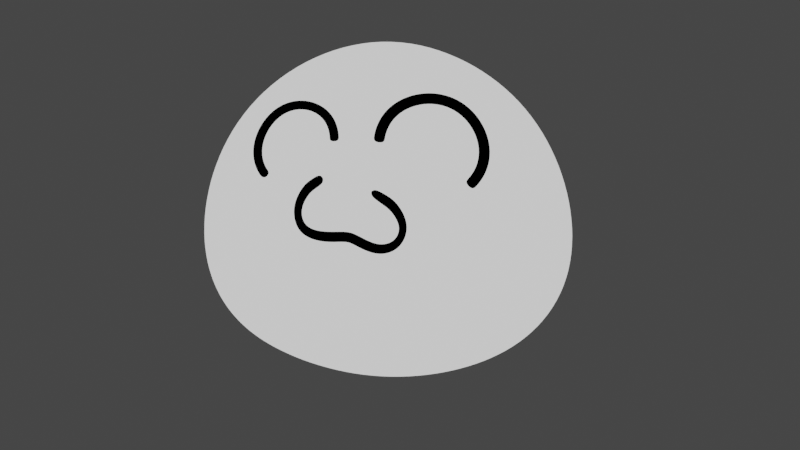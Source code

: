 # Source: steffen.blend  (saved by Blender 3.6.13; exported with 4.5.12 LTS)
import bpy
from mathutils import Matrix  # noqa: F401  (used for matrix-valued properties, if any)

bpy.ops.wm.read_factory_settings(use_empty=True)
scene = bpy.context.scene
scene.name = 'Scene'

# ---- collections
col_collection = bpy.data.collections.new('Collection'); scene.collection.children.link(col_collection)
col_schnecke = bpy.data.collections.new('schnecke'); scene.collection.children.link(col_schnecke)

# ---- materials (node trees are filled in below, after node groups)
mat_black = bpy.data.materials.new('Black')
mat_black.use_transparent_shadow = False
mat_white = bpy.data.materials.new('White')
mat_white.use_transparent_shadow = False
mat_red = bpy.data.materials.new('Red')
mat_red.use_transparent_shadow = False
mat_green = bpy.data.materials.new('Green')
mat_green.use_transparent_shadow = False
mat_blue = bpy.data.materials.new('Blue')
mat_blue.use_transparent_shadow = False
mat_grey = bpy.data.materials.new('Grey')
mat_grey.use_transparent_shadow = False
mat_white_1 = bpy.data.materials.new('white')
mat_white_1.alpha_threshold = 0.0
mat_white_1.use_transparent_shadow = False
mat_white_1.roughness = 0.5
mat_white_1.line_color = (0.0, 0.0, 0.0, 1.0)
mat_black_1 = bpy.data.materials.new('black')
mat_black_1.use_transparent_shadow = False

# ---- material node trees
mat_white_1.use_nodes = True; mat_white_1.node_tree.nodes.clear()
_N = mat_white_1.node_tree.nodes; _L = mat_white_1.node_tree.links
n0 = _N.new('ShaderNodeOutputMaterial'); n0.name = 'Material Output'; n0.location = (300, 300)
n1 = _N.new('ShaderNodeEmission'); n1.name = 'Emission'; n1.location = (10, 300)
n1.inputs[0].default_value = (0.8, 0.8, 0.8, 1.0)
_L.new(n1.outputs[0], n0.inputs[0])
n0.is_active_output = True
mat_black_1.use_nodes = True; mat_black_1.node_tree.nodes.clear()
_N = mat_black_1.node_tree.nodes; _L = mat_black_1.node_tree.links
n0 = _N.new('ShaderNodeOutputMaterial'); n0.name = 'Material Output'; n0.location = (300, 300)
n1 = _N.new('ShaderNodeEmission'); n1.name = 'Emission'; n1.location = (10, 300)
n1.inputs[0].default_value = (0.0, 0.0, 0.0, 1.0)
_L.new(n1.outputs[0], n0.inputs[0])
n0.is_active_output = True

# ---- world
world_world = bpy.data.worlds.new('World'); scene.world = world_world
world_world.use_nodes = True; world_world.node_tree.nodes.clear()
_N = world_world.node_tree.nodes; _L = world_world.node_tree.links
n0 = _N.new('ShaderNodeOutputWorld'); n0.name = 'World Output'; n0.location = (300, 300)
n1 = _N.new('ShaderNodeBackground'); n1.name = 'Background'; n1.location = (10, 300)
n1.inputs[0].default_value = (0.05088, 0.05088, 0.05088, 1.0)
_L.new(n1.outputs[0], n0.inputs[0])
n0.is_active_output = True
world_world.color = (0.05088, 0.05088, 0.05088)
world_world.use_sun_shadow = False
world_world.sun_shadow_jitter_overblur = 0.0

# ---- cameras
cam_camera = bpy.data.cameras.new('Camera')
cam_camera.clip_end = 100.0
cam_camera.ortho_scale = 7.314

# ---- lights
light_spot = bpy.data.lights.new('Spot', 'SPOT')
light_spot.transmission_factor = 0.0
light_spot.energy = 2000.0
light_spot.shadow_maximum_resolution = 0.006
light_spot.use_absolute_resolution = True
light_spot.spot_size = 2.25

# ---- meshes
me_cube = bpy.data.meshes.new('Cube')
me_cube.from_pydata([(0.5, 0.5, 0.5), (0.5, 0.5, -0.2995), (0.5, -0.5, 0.5), (0.5, -0.5, -0.2995), (-0.5, 0.5, 0.5), (-0.5, 0.5, -0.2995), (-0.5, -0.5, 0.5), (-0.5, -0.5, -0.2995), (-0.6096, 1.583e-08, -0.409), (5.588e-09, 0.6096, -0.409), (0.6096, 0.6096, 1.863e-09), (-0.6096, -0.6096, -2.794e-09), (0.6096, -0.6096, 1.863e-09), (-0.6096, 0.6096, -2.794e-09), (-1.863e-09, -0.6096, 0.7053), (0.6096, -1.863e-09, 0.6096), (-9.313e-10, -0.6096, -0.409), (-0.6096, 6.519e-09, 0.6096), (1.863e-09, 0.6096, 0.7053), (0.6096, -1.863e-09, -0.409), (-6.519e-09, 8.382e-09, 0.9352), (1.304e-08, -0.8395, 4.657e-09), (-0.8395, 1.024e-08, 5.588e-09), (0.0, -5.588e-09, -0.639), (0.8395, 9.313e-09, 0.0), (1.304e-08, 0.8395, 7.451e-09)], [], [(0, 18, 20, 15), (18, 4, 17, 20), (20, 17, 6, 14), (15, 20, 14, 2), (3, 12, 21, 16), (12, 2, 14, 21), (21, 14, 6, 11), (16, 21, 11, 7), (7, 11, 22, 8), (11, 6, 17, 22), (22, 17, 4, 13), (8, 22, 13, 5), (5, 9, 23, 8), (9, 1, 19, 23), (23, 19, 3, 16), (8, 23, 16, 7), (1, 10, 24, 19), (10, 0, 15, 24), (24, 15, 2, 12), (19, 24, 12, 3), (5, 13, 25, 9), (13, 4, 18, 25), (25, 18, 0, 10), (9, 25, 10, 1)])
me_cube.polygons.foreach_set('use_smooth', [True] * 24)
_uv = me_cube.uv_layers.new(name='UVMap')
_uv.uv.foreach_set('vector', [0.625, 0.5, 0.75, 0.5, 0.75, 0.625, 0.625, 0.625, 0.75, 0.5, 0.875, 0.5, 0.875, 0.625, 0.75, 0.625, 0.75, 0.625, 0.875, 0.625, 0.875, 0.75, 0.75, 0.75, 0.625, 0.625, 0.75, 0.625, 0.75, 0.75, 0.625, 0.75, 0.375, 0.75, 0.5, 0.75, 0.5, 0.875, 0.375, 0.875, 0.5, 0.75, 0.625, 0.75, 0.625, 0.875, 0.5, 0.875, 0.5, 0.875, 0.625, 0.875, 0.625, 1.0, 0.5, 1.0, 0.375, 0.875, 0.5, 0.875, 0.5, 1.0, 0.375, 1.0, 0.375, 0.0, 0.5, 0.0, 0.5, 0.125, 0.375, 0.125, 0.5, 0.0, 0.625, 0.0, 0.625, 0.125, 0.5, 0.125, 0.5, 0.125, 0.625, 0.125, 0.625, 0.25, 0.5, 0.25, 0.375, 0.125, 0.5, 0.125, 0.5, 0.25, 0.375, 0.25, 0.125, 0.5, 0.25, 0.5, 0.25, 0.625, 0.125, 0.625, 0.25, 0.5, 0.375, 0.5, 0.375, 0.625, 0.25, 0.625, 0.25, 0.625, 0.375, 0.625, 0.375, 0.75, 0.25, 0.75, 0.125, 0.625, 0.25, 0.625, 0.25, 0.75, 0.125, 0.75, 0.375, 0.5, 0.5, 0.5, 0.5, 0.625, 0.375, 0.625, 0.5, 0.5, 0.625, 0.5, 0.625, 0.625, 0.5, 0.625, 0.5, 0.625, 0.625, 0.625, 0.625, 0.75, 0.5, 0.75, 0.375, 0.625, 0.5, 0.625, 0.5, 0.75, 0.375, 0.75, 0.375, 0.25, 0.5, 0.25, 0.5, 0.375, 0.375, 0.375, 0.5, 0.25, 0.625, 0.25, 0.625, 0.375, 0.5, 0.375, 0.5, 0.375, 0.625, 0.375, 0.625, 0.5, 0.5, 0.5, 0.375, 0.375, 0.5, 0.375, 0.5, 0.5, 0.375, 0.5])
me_cube.materials.append(mat_white_1)
me_cube.use_mirror_vertex_groups = False
me_cube.update()
me_plane = bpy.data.meshes.new('Plane')
me_plane.from_pydata([(0.3703, -0.2861, -0.02843), (0.3703, -0.2861, 0.02843), (0.3584, 0.02394, -0.02843), (0.3584, 0.02394, 0.02843), (-0.3703, -0.2861, -0.02843), (-0.3703, -0.2861, 0.02843), (-0.3584, 0.02394, -0.02843), (-0.3584, 0.02394, 0.02843), (8.941e-08, 0.2339, -0.02843), (8.941e-08, 0.2339, 0.02843), (0.296, 0.1042, -0.02843), (0.296, 0.1042, 0.02843), (0.2177, 0.1671, -0.02843), (0.2177, 0.1671, 0.02843), (0.1196, 0.2141, -0.02843), (0.1196, 0.2141, 0.02843), (0.3859, -0.2426, -0.02843), (0.3859, -0.2426, 0.02843), (0.4009, -0.1706, -0.02843), (0.4009, -0.1706, 0.02843), (0.3962, -0.0741, -0.02843), (0.3962, -0.0741, 0.02843), (-0.1196, 0.2141, -0.02843), (-0.1196, 0.2141, 0.02843), (-0.2177, 0.1671, -0.02843), (-0.2177, 0.1671, 0.02843), (-0.296, 0.1042, -0.02843), (-0.296, 0.1042, 0.02843), (-0.3962, -0.0741, -0.02843), (-0.3962, -0.0741, 0.02843), (-0.4009, -0.1706, -0.02843), (-0.4009, -0.1706, 0.02843), (-0.3859, -0.2426, -0.02843), (-0.3859, -0.2426, 0.02843), (0.4648, -0.3201, -0.0646), (0.4648, -0.3201, 0.0646), (-0.4648, -0.3201, 0.0646), (-0.4648, -0.3201, -0.0646), (0.3715, 0.1699, -0.0646), (0.3715, 0.1699, 0.0646), (0.4499, 0.06906, 0.0646), (0.4499, 0.06906, -0.0646), (0.2734, 0.2488, -0.0646), (0.2734, 0.2488, 0.0646), (0.1502, 0.3078, -0.0646), (0.1502, 0.3078, 0.0646), (8.941e-08, 0.3326, -0.0646), (8.941e-08, 0.3326, 0.0646), (0.4844, -0.2655, -0.0646), (0.4844, -0.2655, 0.0646), (0.5032, -0.1751, -0.0646), (0.5032, -0.1751, 0.0646), (0.4973, -0.05401, -0.0646), (0.4973, -0.05401, 0.0646), (-0.1502, 0.3078, -0.0646), (-0.1502, 0.3078, 0.0646), (-0.2734, 0.2488, -0.0646), (-0.2734, 0.2488, 0.0646), (-0.3715, 0.1699, -0.0646), (-0.3715, 0.1699, 0.0646), (-0.4499, 0.06906, -0.0646), (-0.4499, 0.06906, 0.0646), (-0.4973, -0.05401, -0.0646), (-0.4973, -0.05401, 0.0646), (-0.5032, -0.1751, -0.0646), (-0.5032, -0.1751, 0.0646), (-0.4844, -0.2655, -0.0646), (-0.4844, -0.2655, 0.0646)], [], [(39, 11, 3, 40), (43, 13, 11, 39), (45, 15, 13, 43), (47, 9, 15, 45), (49, 17, 1, 35), (51, 19, 17, 49), (53, 21, 19, 51), (40, 3, 21, 53), (55, 23, 9, 47), (57, 25, 23, 55), (59, 27, 25, 57), (61, 7, 27, 59), (63, 29, 7, 61), (65, 31, 29, 63), (67, 33, 31, 65), (36, 5, 33, 67), (4, 37, 66, 32), (37, 36, 67, 66), (32, 66, 64, 30), (66, 67, 65, 64), (30, 64, 62, 28), (64, 65, 63, 62), (28, 62, 60, 6), (62, 63, 61, 60), (6, 60, 58, 26), (60, 61, 59, 58), (26, 58, 56, 24), (58, 59, 57, 56), (24, 56, 54, 22), (56, 57, 55, 54), (22, 54, 46, 8), (54, 55, 47, 46), (2, 41, 52, 20), (41, 40, 53, 52), (20, 52, 50, 18), (52, 53, 51, 50), (18, 50, 48, 16), (50, 51, 49, 48), (16, 48, 34, 0), (48, 49, 35, 34), (8, 46, 44, 14), (46, 47, 45, 44), (14, 44, 42, 12), (44, 45, 43, 42), (12, 42, 38, 10), (42, 43, 39, 38), (10, 38, 41, 2), (38, 39, 40, 41), (1, 17, 16, 0), (17, 19, 18, 16), (19, 21, 20, 18), (21, 3, 2, 20), (3, 11, 10, 2), (11, 13, 12, 10), (13, 15, 14, 12), (15, 9, 8, 14), (9, 23, 22, 8), (23, 25, 24, 22), (25, 27, 26, 24), (27, 7, 6, 26), (7, 29, 28, 6), (29, 31, 30, 28), (31, 33, 32, 30), (33, 5, 4, 32), (37, 4, 5, 36), (35, 1, 0, 34)])
me_plane.polygons.foreach_set('use_smooth', [True] * 66)
me_plane.materials.append(mat_black_1)
me_plane.update()
me_plane_001 = bpy.data.meshes.new('Plane.001')
me_plane_001.from_pydata([(0.3703, -0.2861, -0.02843), (0.3703, -0.2861, 0.02843), (0.3584, 0.02394, -0.02843), (0.3584, 0.02394, 0.02843), (-0.3703, -0.2861, -0.02843), (-0.3703, -0.2861, 0.02843), (-0.3584, 0.02394, -0.02843), (-0.3584, 0.02394, 0.02843), (8.941e-08, 0.2339, -0.02843), (8.941e-08, 0.2339, 0.02843), (0.296, 0.1042, -0.02843), (0.296, 0.1042, 0.02843), (0.2177, 0.1671, -0.02843), (0.2177, 0.1671, 0.02843), (0.1196, 0.2141, -0.02843), (0.1196, 0.2141, 0.02843), (0.3859, -0.2426, -0.02843), (0.3859, -0.2426, 0.02843), (0.4009, -0.1706, -0.02843), (0.4009, -0.1706, 0.02843), (0.3962, -0.0741, -0.02843), (0.3962, -0.0741, 0.02843), (-0.1196, 0.2141, -0.02843), (-0.1196, 0.2141, 0.02843), (-0.2177, 0.1671, -0.02843), (-0.2177, 0.1671, 0.02843), (-0.296, 0.1042, -0.02843), (-0.296, 0.1042, 0.02843), (-0.3962, -0.0741, -0.02843), (-0.3962, -0.0741, 0.02843), (-0.4009, -0.1706, -0.02843), (-0.4009, -0.1706, 0.02843), (-0.3859, -0.2426, -0.02843), (-0.3859, -0.2426, 0.02843), (0.4648, -0.3201, -0.0646), (0.4648, -0.3201, 0.0646), (-0.4648, -0.3201, 0.0646), (-0.4648, -0.3201, -0.0646), (0.3715, 0.1699, -0.0646), (0.3715, 0.1699, 0.0646), (0.4499, 0.06906, 0.0646), (0.4499, 0.06906, -0.0646), (0.2734, 0.2488, -0.0646), (0.2734, 0.2488, 0.0646), (0.1502, 0.3078, -0.0646), (0.1502, 0.3078, 0.0646), (8.941e-08, 0.3326, -0.0646), (8.941e-08, 0.3326, 0.0646), (0.4844, -0.2655, -0.0646), (0.4844, -0.2655, 0.0646), (0.5032, -0.1751, -0.0646), (0.5032, -0.1751, 0.0646), (0.4973, -0.05401, -0.0646), (0.4973, -0.05401, 0.0646), (-0.1502, 0.3078, -0.0646), (-0.1502, 0.3078, 0.0646), (-0.2734, 0.2488, -0.0646), (-0.2734, 0.2488, 0.0646), (-0.3715, 0.1699, -0.0646), (-0.3715, 0.1699, 0.0646), (-0.4499, 0.06906, -0.0646), (-0.4499, 0.06906, 0.0646), (-0.4973, -0.05401, -0.0646), (-0.4973, -0.05401, 0.0646), (-0.5032, -0.1751, -0.0646), (-0.5032, -0.1751, 0.0646), (-0.4844, -0.2655, -0.0646), (-0.4844, -0.2655, 0.0646)], [], [(39, 11, 3, 40), (43, 13, 11, 39), (45, 15, 13, 43), (47, 9, 15, 45), (49, 17, 1, 35), (51, 19, 17, 49), (53, 21, 19, 51), (40, 3, 21, 53), (55, 23, 9, 47), (57, 25, 23, 55), (59, 27, 25, 57), (61, 7, 27, 59), (63, 29, 7, 61), (65, 31, 29, 63), (67, 33, 31, 65), (36, 5, 33, 67), (4, 37, 66, 32), (37, 36, 67, 66), (32, 66, 64, 30), (66, 67, 65, 64), (30, 64, 62, 28), (64, 65, 63, 62), (28, 62, 60, 6), (62, 63, 61, 60), (6, 60, 58, 26), (60, 61, 59, 58), (26, 58, 56, 24), (58, 59, 57, 56), (24, 56, 54, 22), (56, 57, 55, 54), (22, 54, 46, 8), (54, 55, 47, 46), (2, 41, 52, 20), (41, 40, 53, 52), (20, 52, 50, 18), (52, 53, 51, 50), (18, 50, 48, 16), (50, 51, 49, 48), (16, 48, 34, 0), (48, 49, 35, 34), (8, 46, 44, 14), (46, 47, 45, 44), (14, 44, 42, 12), (44, 45, 43, 42), (12, 42, 38, 10), (42, 43, 39, 38), (10, 38, 41, 2), (38, 39, 40, 41), (1, 17, 16, 0), (17, 19, 18, 16), (19, 21, 20, 18), (21, 3, 2, 20), (3, 11, 10, 2), (11, 13, 12, 10), (13, 15, 14, 12), (15, 9, 8, 14), (9, 23, 22, 8), (23, 25, 24, 22), (25, 27, 26, 24), (27, 7, 6, 26), (7, 29, 28, 6), (29, 31, 30, 28), (31, 33, 32, 30), (33, 5, 4, 32), (37, 4, 5, 36), (35, 1, 0, 34)])
me_plane_001.polygons.foreach_set('use_smooth', [True] * 66)
me_plane_001.materials.append(mat_black_1)
me_plane_001.update()
me_cylinder = bpy.data.meshes.new('Cylinder')
me_cylinder.from_pydata([(-6.165, -0.022, 0.1078), (-10.6, -0.02813, 0.07366), (-13.5, -0.02813, 0.01923), (-12.48, -0.02813, -0.04778), (-7.193, -0.02813, -0.06774), (-2.316, -0.02813, -0.06288), (1.856, -0.02813, -0.07344), (6.676, -0.02813, -0.09434), (11.93, -0.02813, -0.07301), (14.17, -0.02813, -0.01117), (11.34, -0.02813, 0.045), (5.755, 0.247, 0.07714), (5.747, 0.09434, 0.07699), (11.33, -0.2232, 0.04483), (14.16, -0.2232, -0.0112), (11.91, -0.2232, -0.07284), (6.678, -0.2232, -0.09411), (1.864, -0.2232, -0.07322), (-2.317, -0.2232, -0.06265), (-7.193, -0.2232, -0.06751), (-12.47, -0.2232, -0.04762), (-13.48, -0.2232, 0.01917), (-10.59, -0.2232, 0.07349), (-6.156, -0.2086, 0.1076), (5.722, -0.0525, 0.07654), (11.29, -0.4108, 0.04433), (14.1, -0.4108, -0.01129), (11.87, -0.4108, -0.07234), (6.685, -0.4108, -0.09343), (1.886, -0.4108, -0.07259), (-2.321, -0.4108, -0.06196), (-7.196, -0.4108, -0.06682), (-12.43, -0.4108, -0.04715), (-13.43, -0.4108, 0.01899), (-10.55, -0.4108, 0.07299), (-6.129, -0.388, 0.107), (5.683, -0.1878, 0.07581), (11.23, -0.5837, 0.04351), (14.01, -0.5837, -0.01144), (11.81, -0.5837, -0.07152), (6.697, -0.5837, -0.09232), (1.923, -0.5837, -0.07156), (-2.328, -0.5837, -0.06085), (-7.199, -0.5837, -0.0657), (-12.36, -0.5837, -0.04639), (-13.34, -0.5837, 0.01871), (-10.49, -0.5837, 0.07217), (-6.086, -0.5533, 0.1061), (5.629, -0.3064, 0.07483), (11.14, -0.7352, 0.04241), (13.88, -0.7352, -0.01164), (11.73, -0.7352, -0.07042), (6.713, -0.7352, -0.09083), (1.972, -0.7352, -0.07018), (-2.337, -0.7352, -0.05934), (-7.204, -0.7352, -0.0642), (-12.27, -0.7352, -0.04537), (-13.22, -0.7352, 0.01833), (-10.4, -0.7352, 0.07106), (-6.027, -0.6983, 0.1049), (5.564, -0.4038, 0.07363), (11.04, -0.8596, 0.04108), (13.73, -0.8596, -0.01189), (11.62, -0.8596, -0.06908), (6.732, -0.8596, -0.08901), (2.032, -0.8596, -0.0685), (-2.348, -0.8596, -0.05751), (-7.21, -0.8596, -0.06236), (-12.16, -0.8596, -0.04413), (-13.07, -0.8596, 0.01786), (-10.3, -0.8596, 0.06972), (-5.956, -0.8172, 0.1033), (5.489, -0.4761, 0.07226), (10.92, -0.952, 0.03955), (13.56, -0.952, -0.01216), (11.5, -0.952, -0.06755), (6.754, -0.952, -0.08693), (2.1, -0.952, -0.06657), (-2.36, -0.952, -0.05543), (-7.216, -0.952, -0.06027), (-12.03, -0.952, -0.04271), (-12.91, -0.952, 0.01733), (-10.18, -0.952, 0.06819), (-5.875, -0.9056, 0.1016), (5.408, -0.5206, 0.07078), (10.79, -1.009, 0.03789), (13.38, -1.009, -0.01247), (11.38, -1.009, -0.06589), (6.778, -1.009, -0.08468), (2.174, -1.009, -0.06449), (-2.374, -1.009, -0.05316), (-7.223, -1.009, -0.058), (-11.89, -1.009, -0.04118), (-12.72, -1.009, 0.01676), (-10.06, -1.009, 0.06652), (-5.787, -0.96, 0.0997), (5.324, -0.5357, 0.06924), (10.66, -1.028, 0.03617), (13.18, -1.028, -0.01278), (11.24, -1.028, -0.06417), (6.803, -1.028, -0.08234), (2.251, -1.028, -0.06232), (-2.388, -1.028, -0.05081), (-7.231, -1.028, -0.05564), (-11.75, -1.028, -0.03958), (-12.53, -1.028, 0.01616), (-9.922, -1.028, 0.06479), (-5.695, -0.9784, 0.09773), (5.24, -0.5206, 0.0677), (10.53, -1.009, 0.03445), (12.99, -1.009, -0.01309), (11.11, -1.009, -0.06244), (6.828, -1.009, -0.08), (2.329, -1.009, -0.06015), (-2.402, -1.009, -0.04845), (-7.238, -1.009, -0.05328), (-11.61, -1.009, -0.03798), (-12.35, -1.009, 0.01556), (-9.79, -1.009, 0.06306), (-5.604, -0.96, 0.09576), (5.159, -0.4761, 0.06621), (10.4, -0.952, 0.03279), (12.8, -0.952, -0.0134), (10.98, -0.952, -0.06079), (6.852, -0.952, -0.07775), (2.403, -0.952, -0.05807), (-2.415, -0.952, -0.04619), (-7.246, -0.952, -0.05102), (-11.47, -0.952, -0.03644), (-12.16, -0.952, 0.01499), (-9.662, -0.952, 0.0614), (-5.516, -0.9056, 0.09387), (5.084, -0.4038, 0.06485), (10.28, -0.8596, 0.03127), (12.63, -0.8596, -0.01368), (10.86, -0.8596, -0.05926), (6.874, -0.8596, -0.07567), (2.471, -0.8596, -0.05614), (-2.428, -0.8596, -0.0441), (-7.252, -0.8596, -0.04892), (-11.34, -0.8596, -0.03502), (-12.0, -0.8596, 0.01446), (-9.544, -0.8596, 0.05987), (-5.435, -0.8172, 0.09212), (5.019, -0.3064, 0.06365), (10.18, -0.7352, 0.02993), (12.48, -0.7352, -0.01392), (10.76, -0.7352, -0.05792), (6.893, -0.7352, -0.07385), (2.531, -0.7352, -0.05446), (-2.439, -0.7352, -0.04227), (-7.258, -0.7352, -0.04709), (-11.23, -0.7352, -0.03378), (-11.85, -0.7352, 0.01399), (-9.441, -0.7352, 0.05852), (-5.364, -0.6983, 0.0906), (4.965, -0.1878, 0.06266), (10.09, -0.5837, 0.02883), (12.36, -0.5837, -0.01412), (10.68, -0.5837, -0.05682), (6.909, -0.5837, -0.07236), (2.58, -0.5837, -0.05308), (-2.448, -0.5837, -0.04077), (-7.263, -0.5837, -0.04559), (-11.14, -0.5837, -0.03276), (-11.73, -0.5837, 0.01361), (-9.357, -0.5837, 0.05742), (-5.305, -0.5533, 0.08934), (4.925, -0.0525, 0.06193), (10.03, -0.4108, 0.02801), (12.27, -0.4108, -0.01427), (10.61, -0.4108, -0.056), (6.921, -0.4108, -0.07125), (2.617, -0.4108, -0.05205), (-2.454, -0.4108, -0.03965), (-7.266, -0.4108, -0.04447), (-11.07, -0.4108, -0.032), (-11.64, -0.4108, 0.01333), (-9.294, -0.4108, 0.0566), (-5.262, -0.388, 0.08841), (4.901, 0.09434, 0.06148), (9.99, -0.2232, 0.02751), (12.21, -0.2232, -0.01436), (10.57, -0.2232, -0.0555), (6.928, -0.2232, -0.07057), (2.639, -0.2232, -0.05142), (-2.458, -0.2232, -0.03897), (-7.269, -0.2232, -0.04378), (-11.03, -0.2232, -0.03154), (-11.59, -0.2232, 0.01315), (-9.255, -0.2232, 0.05609), (-5.235, -0.2086, 0.08784), (4.893, 0.247, 0.06133), (9.977, -0.02813, 0.02734), (12.19, -0.02813, -0.01439), (10.56, -0.02813, -0.05533), (6.931, -0.02813, -0.07034), (2.647, -0.02813, -0.0512), (-2.46, -0.02813, -0.03874), (-7.269, -0.02813, -0.04355), (-11.01, -0.02813, -0.03138), (-11.57, -0.02813, 0.01309), (-9.242, -0.02813, 0.05592), (-5.226, -0.022, 0.08764), (4.901, 0.3997, 0.06148), (9.99, 0.167, 0.02751), (12.21, 0.167, -0.01436), (10.57, 0.167, -0.0555), (6.928, 0.167, -0.07057), (2.639, 0.167, -0.05142), (-2.458, 0.167, -0.03897), (-7.269, 0.167, -0.04378), (-11.03, 0.167, -0.03154), (-11.59, 0.167, 0.01315), (-9.255, 0.167, 0.05609), (-5.235, 0.1646, 0.08784), (4.925, 0.5466, 0.06193), (10.03, 0.3546, 0.02801), (12.27, 0.3546, -0.01427), (10.61, 0.3546, -0.056), (6.921, 0.3546, -0.07125), (2.617, 0.3546, -0.05205), (-2.454, 0.3546, -0.03965), (-7.266, 0.3546, -0.04447), (-11.07, 0.3546, -0.032), (-11.64, 0.3546, 0.01333), (-9.294, 0.3546, 0.0566), (-5.262, 0.344, 0.08841), (4.965, 0.6819, 0.06266), (10.09, 0.5274, 0.02883), (12.36, 0.5274, -0.01412), (10.68, 0.5274, -0.05682), (6.909, 0.5274, -0.07236), (2.58, 0.5274, -0.05308), (-2.448, 0.5274, -0.04077), (-7.263, 0.5274, -0.04559), (-11.14, 0.5274, -0.03276), (-11.73, 0.5274, 0.01361), (-9.357, 0.5274, 0.05742), (-5.305, 0.5094, 0.08934), (5.019, 0.8005, 0.06365), (10.18, 0.679, 0.02993), (12.48, 0.679, -0.01392), (10.76, 0.679, -0.05792), (6.893, 0.679, -0.07385), (2.531, 0.679, -0.05446), (-2.439, 0.679, -0.04227), (-7.258, 0.679, -0.04709), (-11.23, 0.679, -0.03378), (-11.85, 0.679, 0.01399), (-9.441, 0.679, 0.05852), (-5.364, 0.6543, 0.0906), (5.084, 0.8978, 0.06485), (10.28, 0.8033, 0.03127), (12.63, 0.8033, -0.01368), (10.86, 0.8033, -0.05926), (6.874, 0.8033, -0.07567), (2.471, 0.8033, -0.05614), (-2.428, 0.8033, -0.0441), (-7.252, 0.8033, -0.04892), (-11.34, 0.8033, -0.03502), (-12.0, 0.8033, 0.01446), (-9.544, 0.8033, 0.05987), (-5.435, 0.7732, 0.09212), (5.159, 0.9702, 0.06621), (10.4, 0.8958, 0.03279), (12.8, 0.8958, -0.0134), (10.98, 0.8958, -0.06079), (6.852, 0.8957, -0.07775), (2.403, 0.8958, -0.05807), (-2.415, 0.8958, -0.04619), (-7.246, 0.8957, -0.05102), (-11.47, 0.8957, -0.03644), (-12.16, 0.8957, 0.01499), (-9.662, 0.8957, 0.0614), (-5.516, 0.8616, 0.09387), (5.24, 1.015, 0.0677), (10.53, 0.9527, 0.03445), (12.99, 0.9527, -0.01309), (11.11, 0.9527, -0.06244), (6.828, 0.9527, -0.08), (2.329, 0.9527, -0.06015), (-2.402, 0.9527, -0.04845), (-7.238, 0.9527, -0.05328), (-11.61, 0.9527, -0.03798), (-12.35, 0.9527, 0.01556), (-9.79, 0.9527, 0.06306), (-5.604, 0.916, 0.09576), (5.324, 1.03, 0.06924), (10.66, 0.9719, 0.03617), (13.18, 0.9719, -0.01278), (11.24, 0.9719, -0.06417), (6.803, 0.9719, -0.08234), (2.251, 0.9719, -0.06232), (-2.388, 0.9719, -0.05081), (-7.231, 0.9719, -0.05564), (-11.75, 0.9719, -0.03958), (-12.53, 0.9719, 0.01616), (-9.922, 0.9719, 0.06479), (-5.695, 0.9344, 0.09773), (5.408, 1.015, 0.07078), (10.79, 0.9527, 0.03789), (13.38, 0.9527, -0.01247), (11.38, 0.9527, -0.06589), (6.778, 0.9527, -0.08468), (2.174, 0.9527, -0.06449), (-2.374, 0.9527, -0.05316), (-7.223, 0.9527, -0.058), (-11.89, 0.9527, -0.04118), (-12.72, 0.9527, 0.01676), (-10.06, 0.9527, 0.06652), (-5.787, 0.916, 0.0997), (5.489, 0.9702, 0.07226), (10.92, 0.8958, 0.03955), (13.56, 0.8958, -0.01216), (11.5, 0.8958, -0.06755), (6.754, 0.8957, -0.08693), (2.1, 0.8958, -0.06657), (-2.36, 0.8958, -0.05543), (-7.216, 0.8957, -0.06027), (-12.03, 0.8957, -0.04271), (-12.91, 0.8957, 0.01733), (-10.18, 0.8957, 0.06819), (-5.875, 0.8616, 0.1016), (5.564, 0.8978, 0.07363), (11.04, 0.8033, 0.04108), (13.73, 0.8033, -0.01189), (11.62, 0.8033, -0.06908), (6.732, 0.8033, -0.08901), (2.032, 0.8033, -0.0685), (-2.348, 0.8033, -0.05751), (-7.21, 0.8033, -0.06236), (-12.16, 0.8033, -0.04413), (-13.07, 0.8033, 0.01786), (-10.3, 0.8033, 0.06972), (-5.956, 0.7732, 0.1033), (5.629, 0.8005, 0.07483), (11.14, 0.679, 0.04241), (13.88, 0.679, -0.01164), (11.73, 0.679, -0.07042), (6.713, 0.679, -0.09083), (1.972, 0.679, -0.07018), (-2.337, 0.679, -0.05934), (-7.204, 0.679, -0.0642), (-12.27, 0.679, -0.04537), (-13.22, 0.679, 0.01833), (-10.4, 0.679, 0.07106), (-6.027, 0.6543, 0.1049), (5.683, 0.6819, 0.07581), (11.23, 0.5274, 0.04351), (14.01, 0.5274, -0.01144), (11.81, 0.5274, -0.07152), (6.697, 0.5274, -0.09232), (1.923, 0.5274, -0.07156), (-2.328, 0.5274, -0.06085), (-7.199, 0.5274, -0.0657), (-12.36, 0.5274, -0.04639), (-13.34, 0.5274, 0.01871), (-10.49, 0.5274, 0.07217), (-6.086, 0.5094, 0.1061), (5.722, 0.5466, 0.07654), (11.29, 0.3546, 0.04433), (14.1, 0.3546, -0.01129), (11.87, 0.3546, -0.07234), (6.685, 0.3546, -0.09343), (1.886, 0.3546, -0.07259), (-2.321, 0.3546, -0.06196), (-7.196, 0.3546, -0.06682), (-12.43, 0.3546, -0.04715), (-13.43, 0.3546, 0.01899), (-10.55, 0.3546, 0.07299), (-6.129, 0.344, 0.107), (5.747, 0.3997, 0.07699), (11.33, 0.167, 0.04483), (14.16, 0.167, -0.0112), (11.91, 0.167, -0.07284), (6.678, 0.167, -0.09411), (1.864, 0.167, -0.07322), (-2.317, 0.167, -0.06265), (-7.193, 0.167, -0.06751), (-12.47, 0.167, -0.04762), (-13.48, 0.167, 0.01917), (-10.59, 0.167, 0.07349), (-6.156, 0.1646, 0.1076), (-0.1426, -0.02813, -0.06076), (-0.1394, -0.2232, -0.06053), (-0.1302, -0.4108, -0.05987), (-0.1153, -0.5837, -0.0588), (-0.09518, -0.7352, -0.05736), (-0.07068, -0.8596, -0.0556), (-0.04272, -0.952, -0.0536), (-0.01238, -1.009, -0.05142), (0.01916, -1.028, -0.04916), (0.05071, -1.009, -0.0469), (0.08105, -0.952, -0.04472), (0.109, -0.8596, -0.04272), (0.1335, -0.7352, -0.04096), (0.1536, -0.5837, -0.03952), (0.1686, -0.4108, -0.03845), (0.1778, -0.2232, -0.03779), (0.1809, -0.02813, -0.03757), (0.1778, 0.167, -0.03779), (0.1686, 0.3546, -0.03845), (0.1536, 0.5274, -0.03952), (0.1335, 0.679, -0.04096), (0.109, 0.8033, -0.04272), (0.08105, 0.8958, -0.04472), (0.05071, 0.9527, -0.0469), (0.01916, 0.9719, -0.04916), (-0.01238, 0.9527, -0.05142), (-0.04272, 0.8958, -0.0536), (-0.07068, 0.8033, -0.0556), (-0.09518, 0.679, -0.05736), (-0.1153, 0.5274, -0.0588), (-0.1302, 0.3546, -0.05987), (-0.1394, 0.167, -0.06053), (-8.676, -0.02813, 0.08998), (-8.664, -0.2232, 0.08979), (-8.63, -0.4108, 0.08924), (-8.576, -0.5837, 0.08835), (-8.502, -0.7352, 0.08715), (-8.412, -0.8596, 0.08569), (-8.31, -0.952, 0.08402), (-8.199, -1.009, 0.08221), (-8.083, -1.028, 0.08033), (-7.967, -1.009, 0.07845), (-7.856, -0.952, 0.07664), (-7.754, -0.8596, 0.07497), (-7.664, -0.7352, 0.07351), (-7.59, -0.5837, 0.07231), (-7.536, -0.4108, 0.07142), (-7.502, -0.2232, 0.07087), (-7.49, -0.02813, 0.07069), (-7.502, 0.167, 0.07087), (-7.536, 0.3546, 0.07142), (-7.59, 0.5274, 0.07231), (-7.664, 0.679, 0.07351), (-7.754, 0.8033, 0.07497), (-7.856, 0.8957, 0.07664), (-7.967, 0.9527, 0.07845), (-8.083, 0.9719, 0.08033), (-8.199, 0.9527, 0.08221), (-8.31, 0.8957, 0.08402), (-8.412, 0.8033, 0.08569), (-8.502, 0.679, 0.08715), (-8.576, 0.5274, 0.08835), (-8.63, 0.3546, 0.08924), (-8.664, 0.167, 0.08979), (8.736, 0.1125, 0.06184), (8.724, -0.08257, 0.06166), (8.689, -0.2702, 0.06112), (8.631, -0.4431, 0.06025), (8.555, -0.5946, 0.05907), (8.461, -0.719, 0.05764), (8.354, -0.8114, 0.056), (8.238, -0.8683, 0.05423), (8.118, -0.8875, 0.05238), (7.998, -0.8683, 0.05053), (7.882, -0.8114, 0.04876), (7.775, -0.719, 0.04712), (7.681, -0.5946, 0.04569), (7.605, -0.4431, 0.04451), (7.548, -0.2702, 0.04364), (7.512, -0.08257, 0.0431), (7.5, 0.1125, 0.04291), (7.512, 0.3076, 0.0431), (7.548, 0.4952, 0.04364), (7.605, 0.6681, 0.04451), (7.681, 0.8196, 0.04569), (7.775, 0.944, 0.04712), (7.882, 1.036, 0.04876), (7.998, 1.093, 0.05053), (8.118, 1.113, 0.05238), (8.238, 1.093, 0.05423), (8.354, 1.036, 0.056), (8.461, 0.944, 0.05764), (8.555, 0.8196, 0.05907), (8.631, 0.6681, 0.06025), (8.689, 0.4952, 0.06112), (8.724, 0.3076, 0.06166)], [], [(447, 382, 1, 416), (382, 381, 2, 1), (381, 380, 3, 2), (380, 379, 4, 3), (379, 378, 5, 4), (415, 377, 6, 384), (377, 376, 7, 6), (376, 375, 8, 7), (375, 374, 9, 8), (374, 373, 10, 9), (479, 372, 11, 448), (446, 370, 382, 447), (370, 369, 381, 382), (369, 368, 380, 381), (368, 367, 379, 380), (367, 366, 378, 379), (414, 365, 377, 415), (365, 364, 376, 377), (364, 363, 375, 376), (363, 362, 374, 375), (362, 361, 373, 374), (478, 360, 372, 479), (445, 358, 370, 446), (358, 357, 369, 370), (357, 356, 368, 369), (356, 355, 367, 368), (355, 354, 366, 367), (413, 353, 365, 414), (353, 352, 364, 365), (352, 351, 363, 364), (351, 350, 362, 363), (350, 349, 361, 362), (477, 348, 360, 478), (444, 346, 358, 445), (346, 345, 357, 358), (345, 344, 356, 357), (344, 343, 355, 356), (343, 342, 354, 355), (412, 341, 353, 413), (341, 340, 352, 353), (340, 339, 351, 352), (339, 338, 350, 351), (338, 337, 349, 350), (476, 336, 348, 477), (443, 334, 346, 444), (334, 333, 345, 346), (333, 332, 344, 345), (332, 331, 343, 344), (331, 330, 342, 343), (411, 329, 341, 412), (329, 328, 340, 341), (328, 327, 339, 340), (327, 326, 338, 339), (326, 325, 337, 338), (475, 324, 336, 476), (442, 322, 334, 443), (322, 321, 333, 334), (321, 320, 332, 333), (320, 319, 331, 332), (319, 318, 330, 331), (410, 317, 329, 411), (317, 316, 328, 329), (316, 315, 327, 328), (315, 314, 326, 327), (314, 313, 325, 326), (474, 312, 324, 475), (441, 310, 322, 442), (310, 309, 321, 322), (309, 308, 320, 321), (308, 307, 319, 320), (307, 306, 318, 319), (409, 305, 317, 410), (305, 304, 316, 317), (304, 303, 315, 316), (303, 302, 314, 315), (302, 301, 313, 314), (473, 300, 312, 474), (440, 298, 310, 441), (298, 297, 309, 310), (297, 296, 308, 309), (296, 295, 307, 308), (295, 294, 306, 307), (408, 293, 305, 409), (293, 292, 304, 305), (292, 291, 303, 304), (291, 290, 302, 303), (290, 289, 301, 302), (472, 288, 300, 473), (439, 286, 298, 440), (286, 285, 297, 298), (285, 284, 296, 297), (284, 283, 295, 296), (283, 282, 294, 295), (407, 281, 293, 408), (281, 280, 292, 293), (280, 279, 291, 292), (279, 278, 290, 291), (278, 277, 289, 290), (471, 276, 288, 472), (438, 274, 286, 439), (274, 273, 285, 286), (273, 272, 284, 285), (272, 271, 283, 284), (271, 270, 282, 283), (406, 269, 281, 407), (269, 268, 280, 281), (268, 267, 279, 280), (267, 266, 278, 279), (266, 265, 277, 278), (470, 264, 276, 471), (437, 262, 274, 438), (262, 261, 273, 274), (261, 260, 272, 273), (260, 259, 271, 272), (259, 258, 270, 271), (405, 257, 269, 406), (257, 256, 268, 269), (256, 255, 267, 268), (255, 254, 266, 267), (254, 253, 265, 266), (469, 252, 264, 470), (436, 250, 262, 437), (250, 249, 261, 262), (249, 248, 260, 261), (248, 247, 259, 260), (247, 246, 258, 259), (404, 245, 257, 405), (245, 244, 256, 257), (244, 243, 255, 256), (243, 242, 254, 255), (242, 241, 253, 254), (468, 240, 252, 469), (435, 238, 250, 436), (238, 237, 249, 250), (237, 236, 248, 249), (236, 235, 247, 248), (235, 234, 246, 247), (403, 233, 245, 404), (233, 232, 244, 245), (232, 231, 243, 244), (231, 230, 242, 243), (230, 229, 241, 242), (467, 228, 240, 468), (434, 226, 238, 435), (226, 225, 237, 238), (225, 224, 236, 237), (224, 223, 235, 236), (223, 222, 234, 235), (402, 221, 233, 403), (221, 220, 232, 233), (220, 219, 231, 232), (219, 218, 230, 231), (218, 217, 229, 230), (466, 216, 228, 467), (433, 214, 226, 434), (214, 213, 225, 226), (213, 212, 224, 225), (212, 211, 223, 224), (211, 210, 222, 223), (401, 209, 221, 402), (209, 208, 220, 221), (208, 207, 219, 220), (207, 206, 218, 219), (206, 205, 217, 218), (465, 204, 216, 466), (432, 202, 214, 433), (202, 201, 213, 214), (201, 200, 212, 213), (200, 199, 211, 212), (199, 198, 210, 211), (400, 197, 209, 401), (197, 196, 208, 209), (196, 195, 207, 208), (195, 194, 206, 207), (194, 193, 205, 206), (464, 192, 204, 465), (431, 190, 202, 432), (190, 189, 201, 202), (189, 188, 200, 201), (188, 187, 199, 200), (187, 186, 198, 199), (399, 185, 197, 400), (185, 184, 196, 197), (184, 183, 195, 196), (183, 182, 194, 195), (182, 181, 193, 194), (463, 180, 192, 464), (430, 178, 190, 431), (178, 177, 189, 190), (177, 176, 188, 189), (176, 175, 187, 188), (175, 174, 186, 187), (398, 173, 185, 399), (173, 172, 184, 185), (172, 171, 183, 184), (171, 170, 182, 183), (170, 169, 181, 182), (462, 168, 180, 463), (429, 166, 178, 430), (166, 165, 177, 178), (165, 164, 176, 177), (164, 163, 175, 176), (163, 162, 174, 175), (397, 161, 173, 398), (161, 160, 172, 173), (160, 159, 171, 172), (159, 158, 170, 171), (158, 157, 169, 170), (461, 156, 168, 462), (428, 154, 166, 429), (154, 153, 165, 166), (153, 152, 164, 165), (152, 151, 163, 164), (151, 150, 162, 163), (396, 149, 161, 397), (149, 148, 160, 161), (148, 147, 159, 160), (147, 146, 158, 159), (146, 145, 157, 158), (460, 144, 156, 461), (427, 142, 154, 428), (142, 141, 153, 154), (141, 140, 152, 153), (140, 139, 151, 152), (139, 138, 150, 151), (395, 137, 149, 396), (137, 136, 148, 149), (136, 135, 147, 148), (135, 134, 146, 147), (134, 133, 145, 146), (459, 132, 144, 460), (426, 130, 142, 427), (130, 129, 141, 142), (129, 128, 140, 141), (128, 127, 139, 140), (127, 126, 138, 139), (394, 125, 137, 395), (125, 124, 136, 137), (124, 123, 135, 136), (123, 122, 134, 135), (122, 121, 133, 134), (458, 120, 132, 459), (425, 118, 130, 426), (118, 117, 129, 130), (117, 116, 128, 129), (116, 115, 127, 128), (115, 114, 126, 127), (393, 113, 125, 394), (113, 112, 124, 125), (112, 111, 123, 124), (111, 110, 122, 123), (110, 109, 121, 122), (457, 108, 120, 458), (424, 106, 118, 425), (106, 105, 117, 118), (105, 104, 116, 117), (104, 103, 115, 116), (103, 102, 114, 115), (392, 101, 113, 393), (101, 100, 112, 113), (100, 99, 111, 112), (99, 98, 110, 111), (98, 97, 109, 110), (456, 96, 108, 457), (423, 94, 106, 424), (94, 93, 105, 106), (93, 92, 104, 105), (92, 91, 103, 104), (91, 90, 102, 103), (391, 89, 101, 392), (89, 88, 100, 101), (88, 87, 99, 100), (87, 86, 98, 99), (86, 85, 97, 98), (455, 84, 96, 456), (422, 82, 94, 423), (82, 81, 93, 94), (81, 80, 92, 93), (80, 79, 91, 92), (79, 78, 90, 91), (390, 77, 89, 391), (77, 76, 88, 89), (76, 75, 87, 88), (75, 74, 86, 87), (74, 73, 85, 86), (454, 72, 84, 455), (421, 70, 82, 422), (70, 69, 81, 82), (69, 68, 80, 81), (68, 67, 79, 80), (67, 66, 78, 79), (389, 65, 77, 390), (65, 64, 76, 77), (64, 63, 75, 76), (63, 62, 74, 75), (62, 61, 73, 74), (453, 60, 72, 454), (420, 58, 70, 421), (58, 57, 69, 70), (57, 56, 68, 69), (56, 55, 67, 68), (55, 54, 66, 67), (388, 53, 65, 389), (53, 52, 64, 65), (52, 51, 63, 64), (51, 50, 62, 63), (50, 49, 61, 62), (452, 48, 60, 453), (419, 46, 58, 420), (46, 45, 57, 58), (45, 44, 56, 57), (44, 43, 55, 56), (43, 42, 54, 55), (387, 41, 53, 388), (41, 40, 52, 53), (40, 39, 51, 52), (39, 38, 50, 51), (38, 37, 49, 50), (451, 36, 48, 452), (418, 34, 46, 419), (34, 33, 45, 46), (33, 32, 44, 45), (32, 31, 43, 44), (31, 30, 42, 43), (386, 29, 41, 387), (29, 28, 40, 41), (28, 27, 39, 40), (27, 26, 38, 39), (26, 25, 37, 38), (450, 24, 36, 451), (417, 22, 34, 418), (22, 21, 33, 34), (21, 20, 32, 33), (20, 19, 31, 32), (19, 18, 30, 31), (385, 17, 29, 386), (17, 16, 28, 29), (16, 15, 27, 28), (15, 14, 26, 27), (14, 13, 25, 26), (449, 12, 24, 450), (416, 1, 22, 417), (1, 2, 21, 22), (2, 3, 20, 21), (3, 4, 19, 20), (4, 5, 18, 19), (384, 6, 17, 385), (6, 7, 16, 17), (7, 8, 15, 16), (8, 9, 14, 15), (9, 10, 13, 14), (448, 11, 12, 449), (5, 384, 385, 18), (18, 385, 386, 30), (30, 386, 387, 42), (42, 387, 388, 54), (54, 388, 389, 66), (66, 389, 390, 78), (78, 390, 391, 90), (90, 391, 392, 102), (102, 392, 393, 114), (114, 393, 394, 126), (126, 394, 395, 138), (138, 395, 396, 150), (150, 396, 397, 162), (162, 397, 398, 174), (174, 398, 399, 186), (186, 399, 400, 198), (198, 400, 401, 210), (210, 401, 402, 222), (222, 402, 403, 234), (234, 403, 404, 246), (246, 404, 405, 258), (258, 405, 406, 270), (270, 406, 407, 282), (282, 407, 408, 294), (294, 408, 409, 306), (306, 409, 410, 318), (318, 410, 411, 330), (330, 411, 412, 342), (342, 412, 413, 354), (354, 413, 414, 366), (366, 414, 415, 378), (378, 415, 384, 5), (383, 0, 23, 35, 47, 59, 71, 83, 95, 107, 119, 131, 143, 155, 167, 179, 191, 203, 215, 227, 239, 251, 263, 275, 287, 299, 311, 323, 335, 347, 359, 371), (372, 360, 348, 336, 324, 312, 300, 288, 276, 264, 252, 240, 228, 216, 204, 192, 180, 168, 156, 144, 132, 120, 108, 96, 84, 72, 60, 48, 36, 24, 12, 11), (0, 416, 417, 23), (23, 417, 418, 35), (35, 418, 419, 47), (47, 419, 420, 59), (59, 420, 421, 71), (71, 421, 422, 83), (83, 422, 423, 95), (95, 423, 424, 107), (107, 424, 425, 119), (119, 425, 426, 131), (131, 426, 427, 143), (143, 427, 428, 155), (155, 428, 429, 167), (167, 429, 430, 179), (179, 430, 431, 191), (191, 431, 432, 203), (203, 432, 433, 215), (215, 433, 434, 227), (227, 434, 435, 239), (239, 435, 436, 251), (251, 436, 437, 263), (263, 437, 438, 275), (275, 438, 439, 287), (287, 439, 440, 299), (299, 440, 441, 311), (311, 441, 442, 323), (323, 442, 443, 335), (335, 443, 444, 347), (347, 444, 445, 359), (359, 445, 446, 371), (371, 446, 447, 383), (383, 447, 416, 0), (10, 448, 449, 13), (13, 449, 450, 25), (25, 450, 451, 37), (37, 451, 452, 49), (49, 452, 453, 61), (61, 453, 454, 73), (73, 454, 455, 85), (85, 455, 456, 97), (97, 456, 457, 109), (109, 457, 458, 121), (121, 458, 459, 133), (133, 459, 460, 145), (145, 460, 461, 157), (157, 461, 462, 169), (169, 462, 463, 181), (181, 463, 464, 193), (193, 464, 465, 205), (205, 465, 466, 217), (217, 466, 467, 229), (229, 467, 468, 241), (241, 468, 469, 253), (253, 469, 470, 265), (265, 470, 471, 277), (277, 471, 472, 289), (289, 472, 473, 301), (301, 473, 474, 313), (313, 474, 475, 325), (325, 475, 476, 337), (337, 476, 477, 349), (349, 477, 478, 361), (361, 478, 479, 373), (373, 479, 448, 10)])
me_cylinder.polygons.foreach_set('use_smooth', [True] * 450)
_uv = me_cylinder.uv_layers.new(name='UVMap')
_uv.uv.foreach_set('vector', [0.03125, 0.7726, 0.03125, 0.7794, 0.0, 0.7794, 0.0, 0.7726, 0.03125, 0.7794, 0.03125, 0.7941, 0.0, 0.7941, 0.0, 0.7794, 0.03125, 0.7941, 0.03125, 0.8088, 0.0, 0.8088, 0.0, 0.7941, 0.03125, 0.8088, 0.03125, 0.8235, 0.0, 0.8235, 0.0, 0.8088, 0.03125, 0.8235, 0.03125, 0.8382, 0.0, 0.8382, 0.0, 0.8235, 0.03125, 0.8456, 0.03125, 0.8529, 0.0, 0.8529, 0.0, 0.8456, 0.03125, 0.8529, 0.03125, 0.8676, 0.0, 0.8676, 0.0, 0.8529, 0.03125, 0.8676, 0.03125, 0.8824, 0.0, 0.8824, 0.0, 0.8676, 0.03125, 0.8824, 0.03125, 0.8971, 0.0, 0.8971, 0.0, 0.8824, 0.03125, 0.8971, 0.03125, 0.9118, 0.0, 0.9118, 0.0, 0.8971, 0.03125, 0.9191, 0.03125, 0.9265, 0.0, 0.9265, 0.0, 0.9191, 0.0625, 0.7726, 0.0625, 0.7794, 0.03125, 0.7794, 0.03125, 0.7726, 0.0625, 0.7794, 0.0625, 0.7941, 0.03125, 0.7941, 0.03125, 0.7794, 0.0625, 0.7941, 0.0625, 0.8088, 0.03125, 0.8088, 0.03125, 0.7941, 0.0625, 0.8088, 0.0625, 0.8235, 0.03125, 0.8235, 0.03125, 0.8088, 0.0625, 0.8235, 0.0625, 0.8382, 0.03125, 0.8382, 0.03125, 0.8235, 0.0625, 0.8456, 0.0625, 0.8529, 0.03125, 0.8529, 0.03125, 0.8456, 0.0625, 0.8529, 0.0625, 0.8676, 0.03125, 0.8676, 0.03125, 0.8529, 0.0625, 0.8676, 0.0625, 0.8824, 0.03125, 0.8824, 0.03125, 0.8676, 0.0625, 0.8824, 0.0625, 0.8971, 0.03125, 0.8971, 0.03125, 0.8824, 0.0625, 0.8971, 0.0625, 0.9118, 0.03125, 0.9118, 0.03125, 0.8971, 0.0625, 0.9191, 0.0625, 0.9265, 0.03125, 0.9265, 0.03125, 0.9191, 0.09375, 0.7726, 0.09375, 0.7794, 0.0625, 0.7794, 0.0625, 0.7726, 0.09375, 0.7794, 0.09375, 0.7941, 0.0625, 0.7941, 0.0625, 0.7794, 0.09375, 0.7941, 0.09375, 0.8088, 0.0625, 0.8088, 0.0625, 0.7941, 0.09375, 0.8088, 0.09375, 0.8235, 0.0625, 0.8235, 0.0625, 0.8088, 0.09375, 0.8235, 0.09375, 0.8382, 0.0625, 0.8382, 0.0625, 0.8235, 0.09375, 0.8456, 0.09375, 0.8529, 0.0625, 0.8529, 0.0625, 0.8456, 0.09375, 0.8529, 0.09375, 0.8676, 0.0625, 0.8676, 0.0625, 0.8529, 0.09375, 0.8676, 0.09375, 0.8824, 0.0625, 0.8824, 0.0625, 0.8676, 0.09375, 0.8824, 0.09375, 0.8971, 0.0625, 0.8971, 0.0625, 0.8824, 0.09375, 0.8971, 0.09375, 0.9118, 0.0625, 0.9118, 0.0625, 0.8971, 0.09375, 0.9191, 0.09375, 0.9265, 0.0625, 0.9265, 0.0625, 0.9191, 0.125, 0.7726, 0.125, 0.7794, 0.09375, 0.7794, 0.09375, 0.7726, 0.125, 0.7794, 0.125, 0.7941, 0.09375, 0.7941, 0.09375, 0.7794, 0.125, 0.7941, 0.125, 0.8088, 0.09375, 0.8088, 0.09375, 0.7941, 0.125, 0.8088, 0.125, 0.8235, 0.09375, 0.8235, 0.09375, 0.8088, 0.125, 0.8235, 0.125, 0.8382, 0.09375, 0.8382, 0.09375, 0.8235, 0.125, 0.8456, 0.125, 0.8529, 0.09375, 0.8529, 0.09375, 0.8456, 0.125, 0.8529, 0.125, 0.8676, 0.09375, 0.8676, 0.09375, 0.8529, 0.125, 0.8676, 0.125, 0.8824, 0.09375, 0.8824, 0.09375, 0.8676, 0.125, 0.8824, 0.125, 0.8971, 0.09375, 0.8971, 0.09375, 0.8824, 0.125, 0.8971, 0.125, 0.9118, 0.09375, 0.9118, 0.09375, 0.8971, 0.125, 0.9191, 0.125, 0.9265, 0.09375, 0.9265, 0.09375, 0.9191, 0.1562, 0.7726, 0.1562, 0.7794, 0.125, 0.7794, 0.125, 0.7726, 0.1562, 0.7794, 0.1562, 0.7941, 0.125, 0.7941, 0.125, 0.7794, 0.1562, 0.7941, 0.1562, 0.8088, 0.125, 0.8088, 0.125, 0.7941, 0.1562, 0.8088, 0.1562, 0.8235, 0.125, 0.8235, 0.125, 0.8088, 0.1562, 0.8235, 0.1562, 0.8382, 0.125, 0.8382, 0.125, 0.8235, 0.1562, 0.8456, 0.1562, 0.8529, 0.125, 0.8529, 0.125, 0.8456, 0.1562, 0.8529, 0.1562, 0.8676, 0.125, 0.8676, 0.125, 0.8529, 0.1562, 0.8676, 0.1562, 0.8824, 0.125, 0.8824, 0.125, 0.8676, 0.1562, 0.8824, 0.1562, 0.8971, 0.125, 0.8971, 0.125, 0.8824, 0.1562, 0.8971, 0.1562, 0.9118, 0.125, 0.9118, 0.125, 0.8971, 0.1562, 0.9191, 0.1562, 0.9265, 0.125, 0.9265, 0.125, 0.9191, 0.1875, 0.7726, 0.1875, 0.7794, 0.1562, 0.7794, 0.1562, 0.7726, 0.1875, 0.7794, 0.1875, 0.7941, 0.1562, 0.7941, 0.1562, 0.7794, 0.1875, 0.7941, 0.1875, 0.8088, 0.1562, 0.8088, 0.1562, 0.7941, 0.1875, 0.8088, 0.1875, 0.8235, 0.1562, 0.8235, 0.1562, 0.8088, 0.1875, 0.8235, 0.1875, 0.8382, 0.1562, 0.8382, 0.1562, 0.8235, 0.1875, 0.8456, 0.1875, 0.8529, 0.1562, 0.8529, 0.1562, 0.8456, 0.1875, 0.8529, 0.1875, 0.8676, 0.1562, 0.8676, 0.1562, 0.8529, 0.1875, 0.8676, 0.1875, 0.8824, 0.1562, 0.8824, 0.1562, 0.8676, 0.1875, 0.8824, 0.1875, 0.8971, 0.1562, 0.8971, 0.1562, 0.8824, 0.1875, 0.8971, 0.1875, 0.9118, 0.1562, 0.9118, 0.1562, 0.8971, 0.1875, 0.9191, 0.1875, 0.9265, 0.1562, 0.9265, 0.1562, 0.9191, 0.2187, 0.7726, 0.2188, 0.7794, 0.1875, 0.7794, 0.1875, 0.7726, 0.2188, 0.7794, 0.2188, 0.7941, 0.1875, 0.7941, 0.1875, 0.7794, 0.2188, 0.7941, 0.2188, 0.8088, 0.1875, 0.8088, 0.1875, 0.7941, 0.2188, 0.8088, 0.2188, 0.8235, 0.1875, 0.8235, 0.1875, 0.8088, 0.2188, 0.8235, 0.2187, 0.8382, 0.1875, 0.8382, 0.1875, 0.8235, 0.2188, 0.8456, 0.2188, 0.8529, 0.1875, 0.8529, 0.1875, 0.8456, 0.2188, 0.8529, 0.2188, 0.8676, 0.1875, 0.8676, 0.1875, 0.8529, 0.2188, 0.8676, 0.2188, 0.8824, 0.1875, 0.8824, 0.1875, 0.8676, 0.2188, 0.8824, 0.2188, 0.8971, 0.1875, 0.8971, 0.1875, 0.8824, 0.2188, 0.8971, 0.2188, 0.9118, 0.1875, 0.9118, 0.1875, 0.8971, 0.2188, 0.9191, 0.2188, 0.9265, 0.1875, 0.9265, 0.1875, 0.9191, 0.25, 0.7726, 0.25, 0.7794, 0.2188, 0.7794, 0.2187, 0.7726, 0.25, 0.7794, 0.25, 0.7941, 0.2188, 0.7941, 0.2188, 0.7794, 0.25, 0.7941, 0.25, 0.8088, 0.2188, 0.8088, 0.2188, 0.7941, 0.25, 0.8088, 0.25, 0.8235, 0.2188, 0.8235, 0.2188, 0.8088, 0.25, 0.8235, 0.25, 0.8382, 0.2187, 0.8382, 0.2188, 0.8235, 0.25, 0.8456, 0.25, 0.8529, 0.2188, 0.8529, 0.2188, 0.8456, 0.25, 0.8529, 0.25, 0.8676, 0.2188, 0.8676, 0.2188, 0.8529, 0.25, 0.8676, 0.25, 0.8824, 0.2188, 0.8824, 0.2188, 0.8676, 0.25, 0.8824, 0.25, 0.8971, 0.2188, 0.8971, 0.2188, 0.8824, 0.25, 0.8971, 0.25, 0.9118, 0.2188, 0.9118, 0.2188, 0.8971, 0.25, 0.9191, 0.25, 0.9265, 0.2188, 0.9265, 0.2188, 0.9191, 0.2812, 0.7726, 0.2812, 0.7794, 0.25, 0.7794, 0.25, 0.7726, 0.2812, 0.7794, 0.2812, 0.7941, 0.25, 0.7941, 0.25, 0.7794, 0.2812, 0.7941, 0.2812, 0.8088, 0.25, 0.8088, 0.25, 0.7941, 0.2812, 0.8088, 0.2812, 0.8235, 0.25, 0.8235, 0.25, 0.8088, 0.2812, 0.8235, 0.2812, 0.8382, 0.25, 0.8382, 0.25, 0.8235, 0.2812, 0.8456, 0.2812, 0.8529, 0.25, 0.8529, 0.25, 0.8456, 0.2812, 0.8529, 0.2812, 0.8676, 0.25, 0.8676, 0.25, 0.8529, 0.2812, 0.8676, 0.2812, 0.8824, 0.25, 0.8824, 0.25, 0.8676, 0.2812, 0.8824, 0.2812, 0.8971, 0.25, 0.8971, 0.25, 0.8824, 0.2812, 0.8971, 0.2812, 0.9118, 0.25, 0.9118, 0.25, 0.8971, 0.2812, 0.9191, 0.2812, 0.9265, 0.25, 0.9265, 0.25, 0.9191, 0.3125, 0.7726, 0.3125, 0.7794, 0.2812, 0.7794, 0.2812, 0.7726, 0.3125, 0.7794, 0.3125, 0.7941, 0.2812, 0.7941, 0.2812, 0.7794, 0.3125, 0.7941, 0.3125, 0.8088, 0.2812, 0.8088, 0.2812, 0.7941, 0.3125, 0.8088, 0.3125, 0.8235, 0.2812, 0.8235, 0.2812, 0.8088, 0.3125, 0.8235, 0.3125, 0.8382, 0.2812, 0.8382, 0.2812, 0.8235, 0.3125, 0.8456, 0.3125, 0.8529, 0.2812, 0.8529, 0.2812, 0.8456, 0.3125, 0.8529, 0.3125, 0.8676, 0.2812, 0.8676, 0.2812, 0.8529, 0.3125, 0.8676, 0.3125, 0.8824, 0.2812, 0.8824, 0.2812, 0.8676, 0.3125, 0.8824, 0.3125, 0.8971, 0.2812, 0.8971, 0.2812, 0.8824, 0.3125, 0.8971, 0.3125, 0.9118, 0.2812, 0.9118, 0.2812, 0.8971, 0.3125, 0.9191, 0.3125, 0.9265, 0.2812, 0.9265, 0.2812, 0.9191, 0.3437, 0.7726, 0.3437, 0.7794, 0.3125, 0.7794, 0.3125, 0.7726, 0.3437, 0.7794, 0.3437, 0.7941, 0.3125, 0.7941, 0.3125, 0.7794, 0.3437, 0.7941, 0.3437, 0.8088, 0.3125, 0.8088, 0.3125, 0.7941, 0.3437, 0.8088, 0.3437, 0.8235, 0.3125, 0.8235, 0.3125, 0.8088, 0.3437, 0.8235, 0.3437, 0.8382, 0.3125, 0.8382, 0.3125, 0.8235, 0.3437, 0.8456, 0.3437, 0.8529, 0.3125, 0.8529, 0.3125, 0.8456, 0.3437, 0.8529, 0.3438, 0.8676, 0.3125, 0.8676, 0.3125, 0.8529, 0.3438, 0.8676, 0.3438, 0.8824, 0.3125, 0.8824, 0.3125, 0.8676, 0.3438, 0.8824, 0.3438, 0.8971, 0.3125, 0.8971, 0.3125, 0.8824, 0.3438, 0.8971, 0.3437, 0.9118, 0.3125, 0.9118, 0.3125, 0.8971, 0.3437, 0.9191, 0.3437, 0.9265, 0.3125, 0.9265, 0.3125, 0.9191, 0.375, 0.7726, 0.375, 0.7794, 0.3437, 0.7794, 0.3437, 0.7726, 0.375, 0.7794, 0.375, 0.7941, 0.3437, 0.7941, 0.3437, 0.7794, 0.375, 0.7941, 0.375, 0.8088, 0.3437, 0.8088, 0.3437, 0.7941, 0.375, 0.8088, 0.375, 0.8235, 0.3437, 0.8235, 0.3437, 0.8088, 0.375, 0.8235, 0.375, 0.8382, 0.3437, 0.8382, 0.3437, 0.8235, 0.375, 0.8456, 0.375, 0.8529, 0.3437, 0.8529, 0.3437, 0.8456, 0.375, 0.8529, 0.375, 0.8676, 0.3438, 0.8676, 0.3437, 0.8529, 0.375, 0.8676, 0.375, 0.8824, 0.3438, 0.8824, 0.3438, 0.8676, 0.375, 0.8824, 0.375, 0.8971, 0.3438, 0.8971, 0.3438, 0.8824, 0.375, 0.8971, 0.375, 0.9118, 0.3437, 0.9118, 0.3438, 0.8971, 0.375, 0.9191, 0.375, 0.9265, 0.3437, 0.9265, 0.3437, 0.9191, 0.4062, 0.7726, 0.4062, 0.7794, 0.375, 0.7794, 0.375, 0.7726, 0.4062, 0.7794, 0.4062, 0.7941, 0.375, 0.7941, 0.375, 0.7794, 0.4062, 0.7941, 0.4062, 0.8088, 0.375, 0.8088, 0.375, 0.7941, 0.4062, 0.8088, 0.4062, 0.8235, 0.375, 0.8235, 0.375, 0.8088, 0.4062, 0.8235, 0.4062, 0.8382, 0.375, 0.8382, 0.375, 0.8235, 0.4062, 0.8456, 0.4062, 0.8529, 0.375, 0.8529, 0.375, 0.8456, 0.4062, 0.8529, 0.4062, 0.8676, 0.375, 0.8676, 0.375, 0.8529, 0.4062, 0.8676, 0.4062, 0.8824, 0.375, 0.8824, 0.375, 0.8676, 0.4062, 0.8824, 0.4062, 0.8971, 0.375, 0.8971, 0.375, 0.8824, 0.4062, 0.8971, 0.4062, 0.9118, 0.375, 0.9118, 0.375, 0.8971, 0.4062, 0.9191, 0.4062, 0.9265, 0.375, 0.9265, 0.375, 0.9191, 0.4375, 0.7726, 0.4375, 0.7794, 0.4062, 0.7794, 0.4062, 0.7726, 0.4375, 0.7794, 0.4375, 0.7941, 0.4062, 0.7941, 0.4062, 0.7794, 0.4375, 0.7941, 0.4375, 0.8088, 0.4062, 0.8088, 0.4062, 0.7941, 0.4375, 0.8088, 0.4375, 0.8235, 0.4062, 0.8235, 0.4062, 0.8088, 0.4375, 0.8235, 0.4375, 0.8382, 0.4062, 0.8382, 0.4062, 0.8235, 0.4375, 0.8456, 0.4375, 0.8529, 0.4062, 0.8529, 0.4062, 0.8456, 0.4375, 0.8529, 0.4375, 0.8676, 0.4062, 0.8676, 0.4062, 0.8529, 0.4375, 0.8676, 0.4375, 0.8824, 0.4062, 0.8824, 0.4062, 0.8676, 0.4375, 0.8824, 0.4375, 0.8971, 0.4062, 0.8971, 0.4062, 0.8824, 0.4375, 0.8971, 0.4375, 0.9118, 0.4062, 0.9118, 0.4062, 0.8971, 0.4375, 0.9191, 0.4375, 0.9265, 0.4062, 0.9265, 0.4062, 0.9191, 0.4687, 0.7726, 0.4687, 0.7794, 0.4375, 0.7794, 0.4375, 0.7726, 0.4687, 0.7794, 0.4687, 0.7941, 0.4375, 0.7941, 0.4375, 0.7794, 0.4687, 0.7941, 0.4687, 0.8088, 0.4375, 0.8088, 0.4375, 0.7941, 0.4687, 0.8088, 0.4687, 0.8235, 0.4375, 0.8235, 0.4375, 0.8088, 0.4687, 0.8235, 0.4687, 0.8382, 0.4375, 0.8382, 0.4375, 0.8235, 0.4688, 0.8456, 0.4687, 0.8529, 0.4375, 0.8529, 0.4375, 0.8456, 0.4687, 0.8529, 0.4687, 0.8676, 0.4375, 0.8676, 0.4375, 0.8529, 0.4687, 0.8676, 0.4687, 0.8824, 0.4375, 0.8824, 0.4375, 0.8676, 0.4687, 0.8824, 0.4687, 0.8971, 0.4375, 0.8971, 0.4375, 0.8824, 0.4687, 0.8971, 0.4687, 0.9118, 0.4375, 0.9118, 0.4375, 0.8971, 0.4687, 0.9191, 0.4687, 0.9265, 0.4375, 0.9265, 0.4375, 0.9191, 0.5, 0.7726, 0.5, 0.7794, 0.4687, 0.7794, 0.4687, 0.7726, 0.5, 0.7794, 0.5, 0.7941, 0.4687, 0.7941, 0.4687, 0.7794, 0.5, 0.7941, 0.5, 0.8088, 0.4687, 0.8088, 0.4687, 0.7941, 0.5, 0.8088, 0.5, 0.8235, 0.4687, 0.8235, 0.4687, 0.8088, 0.5, 0.8235, 0.5, 0.8382, 0.4687, 0.8382, 0.4687, 0.8235, 0.5, 0.8456, 0.5, 0.8529, 0.4687, 0.8529, 0.4688, 0.8456, 0.5, 0.8529, 0.5, 0.8676, 0.4687, 0.8676, 0.4687, 0.8529, 0.5, 0.8676, 0.5, 0.8824, 0.4687, 0.8824, 0.4687, 0.8676, 0.5, 0.8824, 0.5, 0.8971, 0.4687, 0.8971, 0.4687, 0.8824, 0.5, 0.8971, 0.5, 0.9118, 0.4687, 0.9118, 0.4687, 0.8971, 0.5, 0.9191, 0.5, 0.9265, 0.4687, 0.9265, 0.4687, 0.9191, 0.5312, 0.7726, 0.5313, 0.7794, 0.5, 0.7794, 0.5, 0.7726, 0.5313, 0.7794, 0.5313, 0.7941, 0.5, 0.7941, 0.5, 0.7794, 0.5313, 0.7941, 0.5313, 0.8088, 0.5, 0.8088, 0.5, 0.7941, 0.5313, 0.8088, 0.5313, 0.8235, 0.5, 0.8235, 0.5, 0.8088, 0.5313, 0.8235, 0.5313, 0.8382, 0.5, 0.8382, 0.5, 0.8235, 0.5312, 0.8456, 0.5313, 0.8529, 0.5, 0.8529, 0.5, 0.8456, 0.5313, 0.8529, 0.5313, 0.8676, 0.5, 0.8676, 0.5, 0.8529, 0.5313, 0.8676, 0.5313, 0.8824, 0.5, 0.8824, 0.5, 0.8676, 0.5313, 0.8824, 0.5313, 0.8971, 0.5, 0.8971, 0.5, 0.8824, 0.5313, 0.8971, 0.5313, 0.9118, 0.5, 0.9118, 0.5, 0.8971, 0.5312, 0.9191, 0.5313, 0.9265, 0.5, 0.9265, 0.5, 0.9191, 0.5625, 0.7726, 0.5625, 0.7794, 0.5313, 0.7794, 0.5312, 0.7726, 0.5625, 0.7794, 0.5625, 0.7941, 0.5313, 0.7941, 0.5313, 0.7794, 0.5625, 0.7941, 0.5625, 0.8088, 0.5313, 0.8088, 0.5313, 0.7941, 0.5625, 0.8088, 0.5625, 0.8235, 0.5313, 0.8235, 0.5313, 0.8088, 0.5625, 0.8235, 0.5625, 0.8382, 0.5313, 0.8382, 0.5313, 0.8235, 0.5625, 0.8456, 0.5625, 0.8529, 0.5313, 0.8529, 0.5312, 0.8456, 0.5625, 0.8529, 0.5625, 0.8676, 0.5313, 0.8676, 0.5313, 0.8529, 0.5625, 0.8676, 0.5625, 0.8824, 0.5313, 0.8824, 0.5313, 0.8676, 0.5625, 0.8824, 0.5625, 0.8971, 0.5313, 0.8971, 0.5313, 0.8824, 0.5625, 0.8971, 0.5625, 0.9118, 0.5313, 0.9118, 0.5313, 0.8971, 0.5625, 0.9191, 0.5625, 0.9265, 0.5313, 0.9265, 0.5312, 0.9191, 0.5938, 0.7726, 0.5938, 0.7794, 0.5625, 0.7794, 0.5625, 0.7726, 0.5938, 0.7794, 0.5938, 0.7941, 0.5625, 0.7941, 0.5625, 0.7794, 0.5938, 0.7941, 0.5938, 0.8088, 0.5625, 0.8088, 0.5625, 0.7941, 0.5938, 0.8088, 0.5938, 0.8235, 0.5625, 0.8235, 0.5625, 0.8088, 0.5938, 0.8235, 0.5937, 0.8382, 0.5625, 0.8382, 0.5625, 0.8235, 0.5938, 0.8456, 0.5938, 0.8529, 0.5625, 0.8529, 0.5625, 0.8456, 0.5938, 0.8529, 0.5938, 0.8676, 0.5625, 0.8676, 0.5625, 0.8529, 0.5938, 0.8676, 0.5938, 0.8824, 0.5625, 0.8824, 0.5625, 0.8676, 0.5938, 0.8824, 0.5938, 0.8971, 0.5625, 0.8971, 0.5625, 0.8824, 0.5938, 0.8971, 0.5938, 0.9118, 0.5625, 0.9118, 0.5625, 0.8971, 0.5938, 0.9191, 0.5938, 0.9265, 0.5625, 0.9265, 0.5625, 0.9191, 0.625, 0.7726, 0.625, 0.7794, 0.5938, 0.7794, 0.5938, 0.7726, 0.625, 0.7794, 0.625, 0.7941, 0.5938, 0.7941, 0.5938, 0.7794, 0.625, 0.7941, 0.625, 0.8088, 0.5938, 0.8088, 0.5938, 0.7941, 0.625, 0.8088, 0.625, 0.8235, 0.5938, 0.8235, 0.5938, 0.8088, 0.625, 0.8235, 0.625, 0.8382, 0.5937, 0.8382, 0.5938, 0.8235, 0.625, 0.8456, 0.625, 0.8529, 0.5938, 0.8529, 0.5938, 0.8456, 0.625, 0.8529, 0.625, 0.8676, 0.5938, 0.8676, 0.5938, 0.8529, 0.625, 0.8676, 0.625, 0.8824, 0.5938, 0.8824, 0.5938, 0.8676, 0.625, 0.8824, 0.625, 0.8971, 0.5938, 0.8971, 0.5938, 0.8824, 0.625, 0.8971, 0.625, 0.9118, 0.5938, 0.9118, 0.5938, 0.8971, 0.625, 0.9191, 0.625, 0.9265, 0.5938, 0.9265, 0.5938, 0.9191, 0.6562, 0.7726, 0.6562, 0.7794, 0.625, 0.7794, 0.625, 0.7726, 0.6562, 0.7794, 0.6562, 0.7941, 0.625, 0.7941, 0.625, 0.7794, 0.6562, 0.7941, 0.6563, 0.8088, 0.625, 0.8088, 0.625, 0.7941, 0.6563, 0.8088, 0.6563, 0.8235, 0.625, 0.8235, 0.625, 0.8088, 0.6563, 0.8235, 0.6563, 0.8382, 0.625, 0.8382, 0.625, 0.8235, 0.6563, 0.8456, 0.6563, 0.8529, 0.625, 0.8529, 0.625, 0.8456, 0.6563, 0.8529, 0.6563, 0.8676, 0.625, 0.8676, 0.625, 0.8529, 0.6563, 0.8676, 0.6563, 0.8824, 0.625, 0.8824, 0.625, 0.8676, 0.6563, 0.8824, 0.6563, 0.8971, 0.625, 0.8971, 0.625, 0.8824, 0.6563, 0.8971, 0.6563, 0.9118, 0.625, 0.9118, 0.625, 0.8971, 0.6563, 0.9191, 0.6563, 0.9265, 0.625, 0.9265, 0.625, 0.9191, 0.6875, 0.7726, 0.6875, 0.7794, 0.6562, 0.7794, 0.6562, 0.7726, 0.6875, 0.7794, 0.6875, 0.7941, 0.6562, 0.7941, 0.6562, 0.7794, 0.6875, 0.7941, 0.6875, 0.8088, 0.6563, 0.8088, 0.6562, 0.7941, 0.6875, 0.8088, 0.6875, 0.8235, 0.6563, 0.8235, 0.6563, 0.8088, 0.6875, 0.8235, 0.6875, 0.8382, 0.6563, 0.8382, 0.6563, 0.8235, 0.6875, 0.8456, 0.6875, 0.8529, 0.6563, 0.8529, 0.6563, 0.8456, 0.6875, 0.8529, 0.6875, 0.8676, 0.6563, 0.8676, 0.6563, 0.8529, 0.6875, 0.8676, 0.6875, 0.8824, 0.6563, 0.8824, 0.6563, 0.8676, 0.6875, 0.8824, 0.6875, 0.8971, 0.6563, 0.8971, 0.6563, 0.8824, 0.6875, 0.8971, 0.6875, 0.9118, 0.6563, 0.9118, 0.6563, 0.8971, 0.6875, 0.9191, 0.6875, 0.9265, 0.6563, 0.9265, 0.6563, 0.9191, 0.7188, 0.7726, 0.7188, 0.7794, 0.6875, 0.7794, 0.6875, 0.7726, 0.7188, 0.7794, 0.7188, 0.7941, 0.6875, 0.7941, 0.6875, 0.7794, 0.7188, 0.7941, 0.7188, 0.8088, 0.6875, 0.8088, 0.6875, 0.7941, 0.7188, 0.8088, 0.7188, 0.8235, 0.6875, 0.8235, 0.6875, 0.8088, 0.7188, 0.8235, 0.7188, 0.8382, 0.6875, 0.8382, 0.6875, 0.8235, 0.7188, 0.8456, 0.7188, 0.8529, 0.6875, 0.8529, 0.6875, 0.8456, 0.7188, 0.8529, 0.7188, 0.8676, 0.6875, 0.8676, 0.6875, 0.8529, 0.7188, 0.8676, 0.7188, 0.8824, 0.6875, 0.8824, 0.6875, 0.8676, 0.7188, 0.8824, 0.7188, 0.8971, 0.6875, 0.8971, 0.6875, 0.8824, 0.7188, 0.8971, 0.7188, 0.9118, 0.6875, 0.9118, 0.6875, 0.8971, 0.7187, 0.9191, 0.7188, 0.9265, 0.6875, 0.9265, 0.6875, 0.9191, 0.75, 0.7726, 0.75, 0.7794, 0.7188, 0.7794, 0.7188, 0.7726, 0.75, 0.7794, 0.75, 0.7941, 0.7188, 0.7941, 0.7188, 0.7794, 0.75, 0.7941, 0.75, 0.8088, 0.7188, 0.8088, 0.7188, 0.7941, 0.75, 0.8088, 0.75, 0.8235, 0.7188, 0.8235, 0.7188, 0.8088, 0.75, 0.8235, 0.75, 0.8382, 0.7188, 0.8382, 0.7188, 0.8235, 0.75, 0.8456, 0.75, 0.8529, 0.7188, 0.8529, 0.7188, 0.8456, 0.75, 0.8529, 0.75, 0.8676, 0.7188, 0.8676, 0.7188, 0.8529, 0.75, 0.8676, 0.75, 0.8824, 0.7188, 0.8824, 0.7188, 0.8676, 0.75, 0.8824, 0.75, 0.8971, 0.7188, 0.8971, 0.7188, 0.8824, 0.75, 0.8971, 0.75, 0.9118, 0.7188, 0.9118, 0.7188, 0.8971, 0.75, 0.9191, 0.75, 0.9265, 0.7188, 0.9265, 0.7187, 0.9191, 0.7812, 0.7726, 0.7812, 0.7794, 0.75, 0.7794, 0.75, 0.7726, 0.7812, 0.7794, 0.7812, 0.7941, 0.75, 0.7941, 0.75, 0.7794, 0.7812, 0.7941, 0.7812, 0.8088, 0.75, 0.8088, 0.75, 0.7941, 0.7812, 0.8088, 0.7812, 0.8235, 0.75, 0.8235, 0.75, 0.8088, 0.7812, 0.8235, 0.7812, 0.8382, 0.75, 0.8382, 0.75, 0.8235, 0.7812, 0.8456, 0.7812, 0.8529, 0.75, 0.8529, 0.75, 0.8456, 0.7812, 0.8529, 0.7812, 0.8676, 0.75, 0.8676, 0.75, 0.8529, 0.7812, 0.8676, 0.7812, 0.8824, 0.75, 0.8824, 0.75, 0.8676, 0.7812, 0.8824, 0.7812, 0.8971, 0.75, 0.8971, 0.75, 0.8824, 0.7812, 0.8971, 0.7812, 0.9118, 0.75, 0.9118, 0.75, 0.8971, 0.7813, 0.9191, 0.7813, 0.9265, 0.75, 0.9265, 0.75, 0.9191, 0.8125, 0.7726, 0.8125, 0.7794, 0.7812, 0.7794, 0.7812, 0.7726, 0.8125, 0.7794, 0.8125, 0.7941, 0.7812, 0.7941, 0.7812, 0.7794, 0.8125, 0.7941, 0.8125, 0.8088, 0.7812, 0.8088, 0.7812, 0.7941, 0.8125, 0.8088, 0.8125, 0.8235, 0.7812, 0.8235, 0.7812, 0.8088, 0.8125, 0.8235, 0.8125, 0.8382, 0.7812, 0.8382, 0.7812, 0.8235, 0.8125, 0.8456, 0.8125, 0.8529, 0.7812, 0.8529, 0.7812, 0.8456, 0.8125, 0.8529, 0.8125, 0.8676, 0.7812, 0.8676, 0.7812, 0.8529, 0.8125, 0.8676, 0.8125, 0.8824, 0.7812, 0.8824, 0.7812, 0.8676, 0.8125, 0.8824, 0.8125, 0.8971, 0.7812, 0.8971, 0.7812, 0.8824, 0.8125, 0.8971, 0.8125, 0.9118, 0.7812, 0.9118, 0.7812, 0.8971, 0.8125, 0.9191, 0.8125, 0.9265, 0.7813, 0.9265, 0.7813, 0.9191, 0.8438, 0.7726, 0.8438, 0.7794, 0.8125, 0.7794, 0.8125, 0.7726, 0.8438, 0.7794, 0.8438, 0.7941, 0.8125, 0.7941, 0.8125, 0.7794, 0.8438, 0.7941, 0.8437, 0.8088, 0.8125, 0.8088, 0.8125, 0.7941, 0.8437, 0.8088, 0.8438, 0.8235, 0.8125, 0.8235, 0.8125, 0.8088, 0.8438, 0.8235, 0.8437, 0.8382, 0.8125, 0.8382, 0.8125, 0.8235, 0.8438, 0.8456, 0.8437, 0.8529, 0.8125, 0.8529, 0.8125, 0.8456, 0.8437, 0.8529, 0.8437, 0.8676, 0.8125, 0.8676, 0.8125, 0.8529, 0.8437, 0.8676, 0.8437, 0.8824, 0.8125, 0.8824, 0.8125, 0.8676, 0.8437, 0.8824, 0.8437, 0.8971, 0.8125, 0.8971, 0.8125, 0.8824, 0.8437, 0.8971, 0.8437, 0.9118, 0.8125, 0.9118, 0.8125, 0.8971, 0.8437, 0.9191, 0.8437, 0.9265, 0.8125, 0.9265, 0.8125, 0.9191, 0.875, 0.7726, 0.875, 0.7794, 0.8438, 0.7794, 0.8438, 0.7726, 0.875, 0.7794, 0.875, 0.7941, 0.8438, 0.7941, 0.8438, 0.7794, 0.875, 0.7941, 0.875, 0.8088, 0.8437, 0.8088, 0.8438, 0.7941, 0.875, 0.8088, 0.875, 0.8235, 0.8438, 0.8235, 0.8437, 0.8088, 0.875, 0.8235, 0.875, 0.8382, 0.8437, 0.8382, 0.8438, 0.8235, 0.875, 0.8456, 0.875, 0.8529, 0.8437, 0.8529, 0.8438, 0.8456, 0.875, 0.8529, 0.875, 0.8676, 0.8437, 0.8676, 0.8437, 0.8529, 0.875, 0.8676, 0.875, 0.8824, 0.8437, 0.8824, 0.8437, 0.8676, 0.875, 0.8824, 0.875, 0.8971, 0.8437, 0.8971, 0.8437, 0.8824, 0.875, 0.8971, 0.875, 0.9118, 0.8437, 0.9118, 0.8437, 0.8971, 0.875, 0.9191, 0.875, 0.9265, 0.8437, 0.9265, 0.8437, 0.9191, 0.9063, 0.7726, 0.9063, 0.7794, 0.875, 0.7794, 0.875, 0.7726, 0.9063, 0.7794, 0.9063, 0.7941, 0.875, 0.7941, 0.875, 0.7794, 0.9063, 0.7941, 0.9063, 0.8088, 0.875, 0.8088, 0.875, 0.7941, 0.9063, 0.8088, 0.9063, 0.8235, 0.875, 0.8235, 0.875, 0.8088, 0.9063, 0.8235, 0.9063, 0.8382, 0.875, 0.8382, 0.875, 0.8235, 0.9063, 0.8456, 0.9063, 0.8529, 0.875, 0.8529, 0.875, 0.8456, 0.9063, 0.8529, 0.9063, 0.8676, 0.875, 0.8676, 0.875, 0.8529, 0.9063, 0.8676, 0.9063, 0.8824, 0.875, 0.8824, 0.875, 0.8676, 0.9063, 0.8824, 0.9063, 0.8971, 0.875, 0.8971, 0.875, 0.8824, 0.9063, 0.8971, 0.9063, 0.9118, 0.875, 0.9118, 0.875, 0.8971, 0.9063, 0.9191, 0.9063, 0.9265, 0.875, 0.9265, 0.875, 0.9191, 0.9375, 0.7726, 0.9375, 0.7794, 0.9063, 0.7794, 0.9063, 0.7726, 0.9375, 0.7794, 0.9375, 0.7941, 0.9063, 0.7941, 0.9063, 0.7794, 0.9375, 0.7941, 0.9375, 0.8088, 0.9063, 0.8088, 0.9063, 0.7941, 0.9375, 0.8088, 0.9375, 0.8235, 0.9063, 0.8235, 0.9063, 0.8088, 0.9375, 0.8235, 0.9375, 0.8382, 0.9063, 0.8382, 0.9063, 0.8235, 0.9375, 0.8456, 0.9375, 0.8529, 0.9063, 0.8529, 0.9063, 0.8456, 0.9375, 0.8529, 0.9375, 0.8676, 0.9063, 0.8676, 0.9063, 0.8529, 0.9375, 0.8676, 0.9375, 0.8824, 0.9063, 0.8824, 0.9063, 0.8676, 0.9375, 0.8824, 0.9375, 0.8971, 0.9063, 0.8971, 0.9063, 0.8824, 0.9375, 0.8971, 0.9375, 0.9118, 0.9063, 0.9118, 0.9063, 0.8971, 0.9375, 0.9191, 0.9375, 0.9265, 0.9063, 0.9265, 0.9063, 0.9191, 0.9687, 0.7726, 0.9687, 0.7794, 0.9375, 0.7794, 0.9375, 0.7726, 0.9687, 0.7794, 0.9688, 0.7941, 0.9375, 0.7941, 0.9375, 0.7794, 0.9688, 0.7941, 0.9687, 0.8088, 0.9375, 0.8088, 0.9375, 0.7941, 0.9687, 0.8088, 0.9688, 0.8235, 0.9375, 0.8235, 0.9375, 0.8088, 0.9688, 0.8235, 0.9688, 0.8382, 0.9375, 0.8382, 0.9375, 0.8235, 0.9688, 0.8456, 0.9688, 0.8529, 0.9375, 0.8529, 0.9375, 0.8456, 0.9688, 0.8529, 0.9688, 0.8676, 0.9375, 0.8676, 0.9375, 0.8529, 0.9688, 0.8676, 0.9688, 0.8824, 0.9375, 0.8824, 0.9375, 0.8676, 0.9688, 0.8824, 0.9688, 0.8971, 0.9375, 0.8971, 0.9375, 0.8824, 0.9688, 0.8971, 0.9688, 0.9118, 0.9375, 0.9118, 0.9375, 0.8971, 0.9688, 0.9191, 0.9688, 0.9265, 0.9375, 0.9265, 0.9375, 0.9191, 1.0, 0.7726, 1.0, 0.7794, 0.9687, 0.7794, 0.9687, 0.7726, 1.0, 0.7794, 1.0, 0.7941, 0.9688, 0.7941, 0.9687, 0.7794, 1.0, 0.7941, 1.0, 0.8088, 0.9687, 0.8088, 0.9688, 0.7941, 1.0, 0.8088, 1.0, 0.8235, 0.9688, 0.8235, 0.9687, 0.8088, 1.0, 0.8235, 1.0, 0.8382, 0.9688, 0.8382, 0.9688, 0.8235, 1.0, 0.8456, 1.0, 0.8529, 0.9688, 0.8529, 0.9688, 0.8456, 1.0, 0.8529, 1.0, 0.8676, 0.9688, 0.8676, 0.9688, 0.8529, 1.0, 0.8676, 1.0, 0.8824, 0.9688, 0.8824, 0.9688, 0.8676, 1.0, 0.8824, 1.0, 0.8971, 0.9688, 0.8971, 0.9688, 0.8824, 1.0, 0.8971, 1.0, 0.9118, 0.9688, 0.9118, 0.9688, 0.8971, 1.0, 0.9191, 1.0, 0.9265, 0.9688, 0.9265, 0.9688, 0.9191, 1.0, 0.8382, 1.0, 0.8456, 0.9688, 0.8456, 0.9688, 0.8382, 0.9688, 0.8382, 0.9688, 0.8456, 0.9375, 0.8456, 0.9375, 0.8382, 0.9375, 0.8382, 0.9375, 0.8456, 0.9063, 0.8456, 0.9063, 0.8382, 0.9063, 0.8382, 0.9063, 0.8456, 0.875, 0.8456, 0.875, 0.8382, 0.875, 0.8382, 0.875, 0.8456, 0.8438, 0.8456, 0.8437, 0.8382, 0.8437, 0.8382, 0.8438, 0.8456, 0.8125, 0.8456, 0.8125, 0.8382, 0.8125, 0.8382, 0.8125, 0.8456, 0.7812, 0.8456, 0.7812, 0.8382, 0.7812, 0.8382, 0.7812, 0.8456, 0.75, 0.8456, 0.75, 0.8382, 0.75, 0.8382, 0.75, 0.8456, 0.7188, 0.8456, 0.7188, 0.8382, 0.7188, 0.8382, 0.7188, 0.8456, 0.6875, 0.8456, 0.6875, 0.8382, 0.6875, 0.8382, 0.6875, 0.8456, 0.6563, 0.8456, 0.6563, 0.8382, 0.6563, 0.8382, 0.6563, 0.8456, 0.625, 0.8456, 0.625, 0.8382, 0.625, 0.8382, 0.625, 0.8456, 0.5938, 0.8456, 0.5937, 0.8382, 0.5937, 0.8382, 0.5938, 0.8456, 0.5625, 0.8456, 0.5625, 0.8382, 0.5625, 0.8382, 0.5625, 0.8456, 0.5312, 0.8456, 0.5313, 0.8382, 0.5313, 0.8382, 0.5312, 0.8456, 0.5, 0.8456, 0.5, 0.8382, 0.5, 0.8382, 0.5, 0.8456, 0.4688, 0.8456, 0.4687, 0.8382, 0.4687, 0.8382, 0.4688, 0.8456, 0.4375, 0.8456, 0.4375, 0.8382, 0.4375, 0.8382, 0.4375, 0.8456, 0.4062, 0.8456, 0.4062, 0.8382, 0.4062, 0.8382, 0.4062, 0.8456, 0.375, 0.8456, 0.375, 0.8382, 0.375, 0.8382, 0.375, 0.8456, 0.3437, 0.8456, 0.3437, 0.8382, 0.3437, 0.8382, 0.3437, 0.8456, 0.3125, 0.8456, 0.3125, 0.8382, 0.3125, 0.8382, 0.3125, 0.8456, 0.2812, 0.8456, 0.2812, 0.8382, 0.2812, 0.8382, 0.2812, 0.8456, 0.25, 0.8456, 0.25, 0.8382, 0.25, 0.8382, 0.25, 0.8456, 0.2188, 0.8456, 0.2187, 0.8382, 0.2187, 0.8382, 0.2188, 0.8456, 0.1875, 0.8456, 0.1875, 0.8382, 0.1875, 0.8382, 0.1875, 0.8456, 0.1562, 0.8456, 0.1562, 0.8382, 0.1562, 0.8382, 0.1562, 0.8456, 0.125, 0.8456, 0.125, 0.8382, 0.125, 0.8382, 0.125, 0.8456, 0.09375, 0.8456, 0.09375, 0.8382, 0.09375, 0.8382, 0.09375, 0.8456, 0.0625, 0.8456, 0.0625, 0.8382, 0.0625, 0.8382, 0.0625, 0.8456, 0.03125, 0.8456, 0.03125, 0.8382, 0.03125, 0.8382, 0.03125, 0.8456, 0.0, 0.8456, 0.0, 0.8382, 0.03125, 0.7647, 1.0, 0.7647, 0.9687, 0.7647, 0.9375, 0.7647, 0.9063, 0.7647, 0.875, 0.7647, 0.8438, 0.7647, 0.8125, 0.7647, 0.7812, 0.7647, 0.75, 0.7647, 0.7188, 0.7647, 0.6875, 0.7647, 0.6562, 0.7647, 0.625, 0.7647, 0.5938, 0.7647, 0.5625, 0.7647, 0.5313, 0.7647, 0.5, 0.7647, 0.4687, 0.7647, 0.4375, 0.7647, 0.4062, 0.7647, 0.375, 0.7647, 0.3437, 0.7647, 0.3125, 0.7647, 0.2812, 0.7647, 0.25, 0.7647, 0.2188, 0.7647, 0.1875, 0.7647, 0.1562, 0.7647, 0.125, 0.7647, 0.09375, 0.7647, 0.0625, 0.7647, 0.03125, 0.9265, 0.0625, 0.9265, 0.09375, 0.9265, 0.125, 0.9265, 0.1562, 0.9265, 0.1875, 0.9265, 0.2188, 0.9265, 0.25, 0.9265, 0.2812, 0.9265, 0.3125, 0.9265, 0.3437, 0.9265, 0.375, 0.9265, 0.4062, 0.9265, 0.4375, 0.9265, 0.4687, 0.9265, 0.5, 0.9265, 0.5313, 0.9265, 0.5625, 0.9265, 0.5938, 0.9265, 0.625, 0.9265, 0.6563, 0.9265, 0.6875, 0.9265, 0.7188, 0.9265, 0.75, 0.9265, 0.7813, 0.9265, 0.8125, 0.9265, 0.8437, 0.9265, 0.875, 0.9265, 0.9063, 0.9265, 0.9375, 0.9265, 0.9688, 0.9265, 1.0, 0.9265, 1.0, 0.7647, 1.0, 0.7726, 0.9687, 0.7726, 0.9687, 0.7647, 0.9687, 0.7647, 0.9687, 0.7726, 0.9375, 0.7726, 0.9375, 0.7647, 0.9375, 0.7647, 0.9375, 0.7726, 0.9063, 0.7726, 0.9063, 0.7647, 0.9063, 0.7647, 0.9063, 0.7726, 0.875, 0.7726, 0.875, 0.7647, 0.875, 0.7647, 0.875, 0.7726, 0.8438, 0.7726, 0.8438, 0.7647, 0.8438, 0.7647, 0.8438, 0.7726, 0.8125, 0.7726, 0.8125, 0.7647, 0.8125, 0.7647, 0.8125, 0.7726, 0.7812, 0.7726, 0.7812, 0.7647, 0.7812, 0.7647, 0.7812, 0.7726, 0.75, 0.7726, 0.75, 0.7647, 0.75, 0.7647, 0.75, 0.7726, 0.7188, 0.7726, 0.7188, 0.7647, 0.7188, 0.7647, 0.7188, 0.7726, 0.6875, 0.7726, 0.6875, 0.7647, 0.6875, 0.7647, 0.6875, 0.7726, 0.6562, 0.7726, 0.6562, 0.7647, 0.6562, 0.7647, 0.6562, 0.7726, 0.625, 0.7726, 0.625, 0.7647, 0.625, 0.7647, 0.625, 0.7726, 0.5938, 0.7726, 0.5938, 0.7647, 0.5938, 0.7647, 0.5938, 0.7726, 0.5625, 0.7726, 0.5625, 0.7647, 0.5625, 0.7647, 0.5625, 0.7726, 0.5312, 0.7726, 0.5313, 0.7647, 0.5313, 0.7647, 0.5312, 0.7726, 0.5, 0.7726, 0.5, 0.7647, 0.5, 0.7647, 0.5, 0.7726, 0.4687, 0.7726, 0.4687, 0.7647, 0.4687, 0.7647, 0.4687, 0.7726, 0.4375, 0.7726, 0.4375, 0.7647, 0.4375, 0.7647, 0.4375, 0.7726, 0.4062, 0.7726, 0.4062, 0.7647, 0.4062, 0.7647, 0.4062, 0.7726, 0.375, 0.7726, 0.375, 0.7647, 0.375, 0.7647, 0.375, 0.7726, 0.3437, 0.7726, 0.3437, 0.7647, 0.3437, 0.7647, 0.3437, 0.7726, 0.3125, 0.7726, 0.3125, 0.7647, 0.3125, 0.7647, 0.3125, 0.7726, 0.2812, 0.7726, 0.2812, 0.7647, 0.2812, 0.7647, 0.2812, 0.7726, 0.25, 0.7726, 0.25, 0.7647, 0.25, 0.7647, 0.25, 0.7726, 0.2187, 0.7726, 0.2188, 0.7647, 0.2188, 0.7647, 0.2187, 0.7726, 0.1875, 0.7726, 0.1875, 0.7647, 0.1875, 0.7647, 0.1875, 0.7726, 0.1562, 0.7726, 0.1562, 0.7647, 0.1562, 0.7647, 0.1562, 0.7726, 0.125, 0.7726, 0.125, 0.7647, 0.125, 0.7647, 0.125, 0.7726, 0.09375, 0.7726, 0.09375, 0.7647, 0.09375, 0.7647, 0.09375, 0.7726, 0.0625, 0.7726, 0.0625, 0.7647, 0.0625, 0.7647, 0.0625, 0.7726, 0.03125, 0.7726, 0.03125, 0.7647, 0.03125, 0.7647, 0.03125, 0.7726, 0.0, 0.7726, 0.0, 0.7647, 1.0, 0.9118, 1.0, 0.9191, 0.9688, 0.9191, 0.9688, 0.9118, 0.9688, 0.9118, 0.9688, 0.9191, 0.9375, 0.9191, 0.9375, 0.9118, 0.9375, 0.9118, 0.9375, 0.9191, 0.9063, 0.9191, 0.9063, 0.9118, 0.9063, 0.9118, 0.9063, 0.9191, 0.875, 0.9191, 0.875, 0.9118, 0.875, 0.9118, 0.875, 0.9191, 0.8437, 0.9191, 0.8437, 0.9118, 0.8437, 0.9118, 0.8437, 0.9191, 0.8125, 0.9191, 0.8125, 0.9118, 0.8125, 0.9118, 0.8125, 0.9191, 0.7813, 0.9191, 0.7812, 0.9118, 0.7812, 0.9118, 0.7813, 0.9191, 0.75, 0.9191, 0.75, 0.9118, 0.75, 0.9118, 0.75, 0.9191, 0.7187, 0.9191, 0.7188, 0.9118, 0.7188, 0.9118, 0.7187, 0.9191, 0.6875, 0.9191, 0.6875, 0.9118, 0.6875, 0.9118, 0.6875, 0.9191, 0.6563, 0.9191, 0.6563, 0.9118, 0.6563, 0.9118, 0.6563, 0.9191, 0.625, 0.9191, 0.625, 0.9118, 0.625, 0.9118, 0.625, 0.9191, 0.5938, 0.9191, 0.5938, 0.9118, 0.5938, 0.9118, 0.5938, 0.9191, 0.5625, 0.9191, 0.5625, 0.9118, 0.5625, 0.9118, 0.5625, 0.9191, 0.5312, 0.9191, 0.5313, 0.9118, 0.5313, 0.9118, 0.5312, 0.9191, 0.5, 0.9191, 0.5, 0.9118, 0.5, 0.9118, 0.5, 0.9191, 0.4687, 0.9191, 0.4687, 0.9118, 0.4687, 0.9118, 0.4687, 0.9191, 0.4375, 0.9191, 0.4375, 0.9118, 0.4375, 0.9118, 0.4375, 0.9191, 0.4062, 0.9191, 0.4062, 0.9118, 0.4062, 0.9118, 0.4062, 0.9191, 0.375, 0.9191, 0.375, 0.9118, 0.375, 0.9118, 0.375, 0.9191, 0.3437, 0.9191, 0.3437, 0.9118, 0.3437, 0.9118, 0.3437, 0.9191, 0.3125, 0.9191, 0.3125, 0.9118, 0.3125, 0.9118, 0.3125, 0.9191, 0.2812, 0.9191, 0.2812, 0.9118, 0.2812, 0.9118, 0.2812, 0.9191, 0.25, 0.9191, 0.25, 0.9118, 0.25, 0.9118, 0.25, 0.9191, 0.2188, 0.9191, 0.2188, 0.9118, 0.2188, 0.9118, 0.2188, 0.9191, 0.1875, 0.9191, 0.1875, 0.9118, 0.1875, 0.9118, 0.1875, 0.9191, 0.1562, 0.9191, 0.1562, 0.9118, 0.1562, 0.9118, 0.1562, 0.9191, 0.125, 0.9191, 0.125, 0.9118, 0.125, 0.9118, 0.125, 0.9191, 0.09375, 0.9191, 0.09375, 0.9118, 0.09375, 0.9118, 0.09375, 0.9191, 0.0625, 0.9191, 0.0625, 0.9118, 0.0625, 0.9118, 0.0625, 0.9191, 0.03125, 0.9191, 0.03125, 0.9118, 0.03125, 0.9118, 0.03125, 0.9191, 0.0, 0.9191, 0.0, 0.9118])
me_cylinder.materials.append(mat_black_1)
me_cylinder.update()

# ---- curves / text
cu_nurbspath = bpy.data.curves.new('NurbsPath', 'CURVE')
cu_nurbspath.dimensions = '3D'
_sp = cu_nurbspath.splines.new('NURBS'); _sp.points.add(7)
_sp.points.foreach_set('co', [-1.032, -1.451e-07, 1.354, 1.0, -2.086, -6.535e-08, 0.7599, 1.0, -2.044, -2.785e-07, -0.7465, 1.0, -0.06302, 1.362e-07, -0.5594, 1.0, 0.03075, 1.436e-07, -0.6141, 1.0, 1.5, 2.275e-07, -1.239, 1.0, 2.469, 4.593e-08, 0.1126, 1.0, 1.226, -6.43e-08, 0.933, 1.0])
_sp.order_u = 3
_sp.order_v = 0
_sp.use_endpoint_u = True
cu_nurbspath.use_path = True
cu_nurbspath.fill_mode = 'FULL'

# ---- objects
ob_camera = bpy.data.objects.new('Camera', cam_camera)
ob_spot = bpy.data.objects.new('Spot', light_spot)
ob_nurbspath = bpy.data.objects.new('NurbsPath', cu_nurbspath)
ob_stroke = bpy.data.objects.new('Stroke', None)
ob_head = bpy.data.objects.new('head', me_cube)
ob_eye = bpy.data.objects.new('eye', me_plane)
ob_eye_001 = bpy.data.objects.new('eye.001', me_plane_001)
ob_cylinder = bpy.data.objects.new('Cylinder', me_cylinder)

# ---- transforms, parenting, visibility, modifiers, constraints
ob_camera.location = (0.7885, -3.915, 1.496)
ob_camera.rotation_euler = (1.228, 1.228e-07, 0.1866)
ob_camera.lock_rotations_4d = False
ob_camera.empty_display_type = 'ARROWS'
ob_camera.color = (0.0, 0.0, 0.0, 0.0)
ob_camera.display_type = 'WIRE'
ob_camera.lineart.crease_threshold = 0.0
ob_spot.location = (2.075e-17, -3.471, 0.09344)
ob_spot.rotation_euler = (1.596, 5.706e-08, -6.841e-06)
ob_nurbspath.location = (-0.2573, 1.21e-07, -0.3692)
ob_stroke.location = (-0.9563, -0.3805, -0.5505)
ob_stroke.scale = (0.3679, 0.3679, 0.3679)
ob_stroke.empty_image_offset = (0.0, 0.0)
ob_stroke.color = (0.0, 0.0, 0.0, 1.0)
ob_stroke.use_grease_pencil_lights = True
_m = ob_stroke.modifiers.new('outline', 'LINEART')
_m.show_render = True
_m.source_collection = col_schnecke
_m.use_contour = True
_m.use_loose = True
_m.use_crease = True
_m.use_edge_mark = True
_m.use_intersection = True
_m.target_layer = 'Lines'
_m.target_material = mat_black
_m.radius = 0.025
ob_head.location = (0.0, 0.0, 0.0)
ob_head.scale = (1.0, 0.7921, 1.0)
ob_head.lock_rotations_4d = False
ob_head.empty_display_type = 'ARROWS'
ob_head.lineart.crease_threshold = 0.0
_m = ob_head.modifiers.new('Subdivision', 'SUBSURF')
_m.levels = 2
_m.render_levels = 4
ob_eye.location = (0.2577, -0.4082, 0.5534)
ob_eye.rotation_euler = (1.04, 0.4172, 0.0)
ob_eye.scale = (0.3913, 0.3913, 0.3913)
_m = ob_eye.modifiers.new('Subdivision', 'SUBSURF')
_m.levels = 2
_m.render_levels = 4
ob_eye_001.location = (-0.2401, -0.4314, 0.5345)
ob_eye_001.rotation_euler = (1.04, -0.508, 0.0)
ob_eye_001.scale = (-0.3247, 0.3247, 0.3247)
_m = ob_eye_001.modifiers.new('Subdivision', 'SUBSURF')
_m.levels = 2
_m.render_levels = 4
ob_cylinder.location = (-0.01658, -0.5529, 0.2889)
ob_cylinder.rotation_euler = (0.1171, -0.0, 0.0)
ob_cylinder.scale = (0.0144, 0.01721, 1.422)
_m = ob_cylinder.modifiers.new('Subdivision', 'SUBSURF')
_m.levels = 2
_m.render_levels = 4

# ---- collection membership
col_collection.objects.link(ob_camera)
col_collection.objects.link(ob_spot)
col_collection.objects.link(ob_nurbspath)
col_collection.objects.link(ob_stroke)
col_schnecke.objects.link(ob_head)
col_schnecke.objects.link(ob_eye)
col_schnecke.objects.link(ob_eye_001)
col_schnecke.objects.link(ob_cylinder)

# ---- scene / render settings (as saved in the file)
scene.camera = ob_camera
scene.frame_start = 1; scene.frame_end = 250; scene.frame_set(1)
scene.render.engine = 'BLENDER_EEVEE_NEXT'
scene.cycles.sampling_pattern = 'TABULATED_SOBOL'
scene.view_settings.view_transform = 'Filmic'
bpy.context.view_layer.update()
